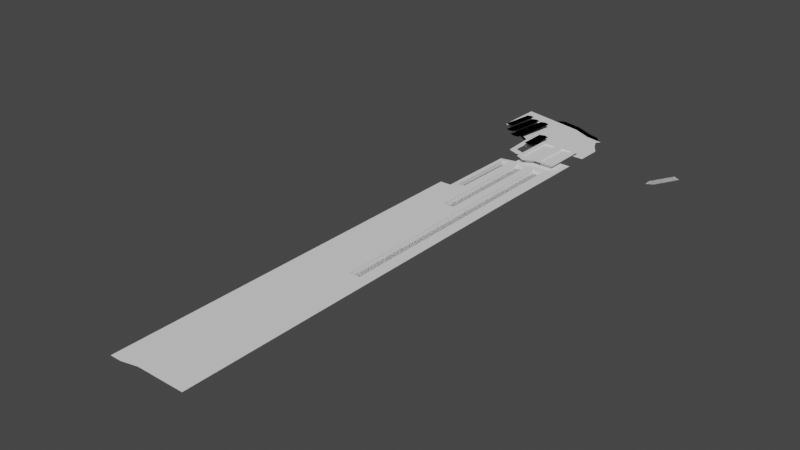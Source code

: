 # Source: hand.blend  (saved by Blender 2.91.10; exported with 4.5.12 LTS)
import bpy
from mathutils import Matrix  # noqa: F401  (used for matrix-valued properties, if any)

bpy.ops.wm.read_factory_settings(use_empty=True)
scene = bpy.context.scene
scene.name = 'Scene'

# ---- collections
col_collection = bpy.data.collections.new('Collection'); scene.collection.children.link(col_collection)

# ---- world
world_world = bpy.data.worlds.new('World'); scene.world = world_world
world_world.use_nodes = True; world_world.node_tree.nodes.clear()
_N = world_world.node_tree.nodes; _L = world_world.node_tree.links
n0 = _N.new('ShaderNodeOutputWorld'); n0.name = 'World Output'; n0.location = (300, 300)
n1 = _N.new('ShaderNodeBackground'); n1.name = 'Background'; n1.location = (10, 300)
n1.inputs[0].default_value = (0.05088, 0.05088, 0.05088, 1.0)
_L.new(n1.outputs[0], n0.inputs[0])
n0.is_active_output = True
world_world.color = (0.05088, 0.05088, 0.05088)
world_world.use_sun_shadow = False
world_world.sun_shadow_jitter_overblur = 0.0

# ---- meshes
me_plane_002 = bpy.data.meshes.new('Plane.002')
me_plane_002.from_pydata([(-1.319, 1.762, -0.1233), (-1.325, 0.6499, -0.1233), (0.2255, 1.428, -0.1233), (0.1491, 0.1868, -0.1233), (1.093, 0.8347, -0.1278), (0.06956, -4.038, -0.1232), (1.056, -7.487, -0.1278), (0.5318, 0.4789, -0.1251), (0.1701, -0.7052, -0.1233), (0.1768, -0.002883, -0.1233), (0.1717, -0.5431, -0.1233), (-0.3338, -0.6194, -0.1233), (-0.2214, -0.492, -0.1233), (-0.3737, 0.06657, -0.1233), (-0.2042, 0.07774, -0.1233), (-0.1493, 1.509, -0.1233), (-0.2935, 1.541, -0.1233), (-0.393, 0.1675, -0.1233), (-0.1996, 0.2238, -0.1233), (0.178, 0.1371, -0.1233), (-0.1653, -0.2195, -0.1233), (-0.1641, -0.07571, -0.1233), (-0.01704, -0.1264, -0.1233), (-0.01586, 0.0174, -0.1233), (-0.07726, -0.7261, -0.1233), (-0.02028, -0.5775, -0.1233), (1.003, 1.028, -0.127), (1.084, 1.128, -0.1265), (-0.3105, 1.438, -0.1233), (-1.204, 1.631, -0.1233), (-1.209, 0.7105, -0.1233), (-0.2079, 0.3311, -0.1233), (0.1563, 0.2925, -0.1232), (0.1855, 1.331, -0.1232), (-0.1696, 1.407, -0.1233), (0.5482, 1.151, -0.1251), (-0.3792, 0.2812, -0.1233), (0.6598, 1.214, -0.1256), (0.6354, 0.3822, -0.1255), (1.085, -0.002883, -0.1278), (1.079, -0.5431, -0.1278), (0.1655, -1.097, -0.1233), (1.075, -1.097, -0.1278), (-0.2157, -3.071, -0.1233), (-0.1938, -1.173, -0.1233), (1.27, 0.5713, -0.1278), (1.235, -2.995, -0.1278), (1.264, -0.002883, -0.1278), (1.259, -0.5431, -0.1278), (1.255, -1.097, -0.1278), (0.5997, -7.487, -0.1256), (0.6203, -1.097, -0.1256), (0.5003, -3.905, -0.1251), (0.5198, -1.197, -0.1251), (0.2649, -1.197, -0.1238), (0.2442, -3.905, -0.1238), (0.04408, -2.914, -0.1233), (0.06481, -1.22, -0.1233), (-0.0943, -1.254, -0.1233), (-0.115, -2.947, -0.1233), (0.9563, -7.387, -0.1274), (0.9746, -1.197, -0.1274), (0.7198, -1.197, -0.1261), (0.7003, -7.387, -0.1261), (0.1582, -1.787, -0.1233), (0.1509, -2.265, -0.1233), (1.062, -2.265, -0.1278), (1.069, -1.787, -0.1278), (-0.1012, -1.787, -0.1233), (-0.1081, -2.265, -0.1233), (1.242, -2.265, -0.1278), (1.248, -1.787, -0.1278), (0.6135, -1.787, -0.1256), (0.6066, -2.265, -0.1256), (0.5133, -1.787, -0.1251), (0.5068, -2.265, -0.1251), (0.258, -1.787, -0.1238), (0.2511, -2.265, -0.1238), (0.0579, -1.787, -0.1233), (0.05099, -2.265, -0.1233), (-0.2011, -1.787, -0.1233), (-0.2084, -2.265, -0.1233), (0.9624, -2.265, -0.1274), (0.9685, -1.787, -0.1274), (0.7133, -1.787, -0.1261), (0.7068, -2.265, -0.1261), (0.1436, -11.91, -0.1233), (1.056, -11.91, -0.1278), (-0.2157, -11.99, -0.1233), (1.235, -11.91, -0.1278), (0.5997, -11.91, -0.1256), (0.1709, -0.6241, -0.1233), (-0.2776, -0.5557, -0.1233), (-0.289, 0.07215, -0.1233), (-0.2401, 1.423, -0.1233), (-0.2963, 0.1957, -0.1233), (-0.04877, -0.6518, -0.1233), (-0.2214, 1.525, -0.1233), (-0.2935, 0.3062, -0.1233), (-0.1728, 1.319, -0.1233), (-0.3158, 1.348, -0.1233), (-1.204, 1.527, -0.1233), (0.1832, 1.248, -0.1232), (-0.2443, 1.334, -0.1233), (0.4855, 1.1, -0.1248), (0.7003, -7.387, -0.2336), (0.9563, -7.387, -0.2349), (-0.1081, -2.265, -0.2308), (-0.115, -2.947, -0.2308), (0.04408, -2.914, -0.2308), (0.06481, -1.22, -0.2308), (-0.0943, -1.254, -0.2308), (0.2442, -3.905, -0.2313), (0.5003, -3.905, -0.2326), (0.5068, -2.265, -0.2326), (0.5198, -1.197, -0.2326), (0.2649, -1.197, -0.2313), (0.2511, -2.265, -0.2313), (0.05099, -2.265, -0.2308), (0.9685, -1.787, -0.2349), (0.9746, -1.197, -0.2349), (0.7198, -1.197, -0.2336), (0.7068, -2.265, -0.2336), (-0.1012, -1.787, -0.2308), (0.5133, -1.787, -0.2326), (0.258, -1.787, -0.2313), (0.0579, -1.787, -0.2308), (0.9624, -2.265, -0.2349), (0.7133, -1.787, -0.2336), (0.5196, -4.099, -0.1252), (0.4919, -11.91, -0.1251), (0.09384, -3.46, -0.1233), (0.4363, -4.759, -0.1248), (-0.4739, -3.071, -0.1233), (-0.4739, -11.99, -0.1233), (0.1436, -4.005, -0.1233), (-0.2713, -3.152, -0.1233), (-0.2242, -11.91, -0.1233), (0.1352, -11.83, -0.1233), (0.5173, -4.74, -0.1252), (0.4112, -11.83, -0.1247), (-0.393, -3.152, -0.1233), (-0.393, -11.91, -0.1233), (0.435, -5.104, -0.1248), (-0.393, -3.478, -0.1233), (-0.269, -3.594, -0.1233), (0.07244, -4.381, -0.1232), (0.2027, -4.658, -0.1238), (0.2343, -11.83, -0.1237), (0.2012, -4.315, -0.1238)], [], [(34, 99, 102, 33), (33, 102, 104, 7, 35), (96, 25, 12, 92), (92, 12, 14, 93), (29, 101, 100, 28), (94, 103, 99, 34), (93, 95, 17, 13), (22, 23, 21, 20), (9, 19, 23, 22), (91, 10, 25, 96), (37, 4, 26, 27), (29, 28, 16, 0), (30, 101, 29, 0, 1), (32, 31, 18, 3), (33, 35, 37, 2), (34, 33, 2, 15), (94, 34, 15, 97), (36, 30, 1, 17), (98, 36, 17, 95), (60, 82, 127, 106), (3, 38, 37, 35, 7, 32), (9, 39, 4, 37, 38, 3, 19), (41, 51, 42, 40, 10, 91, 8), (55, 52, 113, 112), (4, 39, 47, 45), (66, 6, 46, 70), (40, 42, 49, 48), (74, 53, 115, 124), (72, 51, 53, 74), (51, 41, 54, 53), (65, 135, 55, 77), (135, 139, 129), (64, 41, 57, 78), (41, 44, 58, 57), (81, 43, 59, 69), (43, 135, 131), (67, 42, 61, 83), (42, 51, 62, 61), (73, 50, 63, 85), (50, 6, 60, 63), (51, 72, 84, 62), (72, 73, 85, 84), (6, 66, 82, 60), (66, 67, 83, 82), (44, 80, 68, 58), (80, 81, 69, 68), (135, 65, 79, 56, 131), (65, 64, 78, 79), (41, 64, 76, 54), (64, 65, 77, 76), (50, 73, 75, 52, 129), (73, 72, 74, 75), (85, 63, 105, 122), (57, 58, 111, 110), (42, 67, 71, 49), (67, 66, 70, 71), (61, 62, 121, 120), (77, 55, 112, 117), (79, 78, 126, 118), (59, 56, 109, 108), (6, 50, 90, 87), (46, 6, 87, 89), (5, 136, 145, 146), (50, 139, 130, 90), (31, 98, 95, 18), (28, 94, 97, 16), (8, 91, 96, 24), (14, 18, 95, 93), (28, 100, 103, 94), (11, 92, 93, 13), (24, 96, 92, 11), (99, 103, 98, 31), (103, 100, 36, 98), (102, 99, 31, 32), (7, 104, 102, 32), (100, 101, 30, 36), (75, 74, 124, 114), (63, 60, 106, 105), (58, 68, 123, 111), (82, 83, 119, 127), (54, 76, 125, 116), (68, 69, 107, 123), (62, 84, 128, 121), (76, 77, 117, 125), (52, 75, 114, 113), (84, 85, 122, 128), (56, 79, 118, 109), (69, 59, 108, 107), (78, 57, 110, 126), (53, 54, 116, 115), (83, 61, 120, 119), (137, 145, 144, 142), (129, 52, 55, 135), (129, 139, 50), (131, 56, 59, 43), (140, 143, 147, 148), (136, 5, 135, 43), (138, 137, 88, 86), (140, 148, 138, 86, 130), (5, 149, 132, 139, 135), (132, 143, 140, 130, 139), (142, 144, 141, 133, 134), (137, 142, 134, 88), (141, 136, 43, 133), (144, 145, 136, 141), (146, 147, 149, 5), (146, 145, 137, 138), (148, 147, 146, 138), (149, 147, 143, 132)])
_uv = me_plane_002.uv_layers.new(name='UVMap')
_uv.uv.foreach_set('vector', [0.07191, 0.7366, 0.1417, 0.7263, 0.1442, 0.9569, 0.07473, 0.9678, 0.07473, 0.9678, 0.1442, 0.9569, 0.1167, 0.645, 0.4061, 0.5202, 0.06146, 0.5918, 1.0, 0.7974, 1.0, 0.7974, 1.0, 0.7974, 1.0, 0.7974, 1.0, 0.7974, 1.0, 0.7974, 1.0, 0.7974, 1.0, 0.7974, 0.08157, 0.05867, 0.1753, 0.0582, 0.1338, 0.6388, 0.06703, 0.6471, 0.06947, 0.6918, 0.1377, 0.6826, 0.1417, 0.7263, 0.07191, 0.7366, 1.0, 0.7974, 1.0, 0.5667, 1.0, 0.5295, 1.0, 0.7974, 1.0, 0.7974, 1.0, 0.7974, 1.0, 0.7974, 1.0, 0.7974, 1.0, 0.7974, 1.0, 0.7974, 1.0, 0.7974, 1.0, 0.7974, 1.0, 0.7974, 1.0, 0.7974, 1.0, 0.7974, 1.0, 0.7974, 0.0, 0.5, 0.0, 0.0, 0.0, 0.0, 0.0, 0.5, 0.08157, 0.05867, 0.06703, 0.6471, 0.0, 0.664, 0.0, 0.0, 0.9149, 0.05452, 0.1753, 0.0582, 0.08157, 0.05867, 0.0, 0.0, 1.0, 0.0, 0.9436, 0.8314, 0.925, 0.6104, 1.0, 0.6039, 1.0, 0.7808, 0.07473, 0.9678, 0.06146, 0.5918, 0.0, 0.5, 0.0, 1.0, 0.07191, 0.7366, 0.07473, 0.9678, 0.0, 1.0, 0.0, 0.7573, 0.06947, 0.6918, 0.07191, 0.7366, 0.0, 0.7573, 0.0, 0.7107, 0.9285, 0.5401, 0.9149, 0.05452, 1.0, 0.0, 1.0, 0.5295, 0.9268, 0.5753, 0.9285, 0.5401, 1.0, 0.5295, 1.0, 0.5667, 0.1096, 0.08743, 0.1097, 0.0875, 0.1097, 0.0875, 0.1096, 0.08743, 1.0, 0.7808, 0.3641, 0.4314, 0.0, 0.5, 0.06146, 0.5918, 0.4061, 0.5202, 0.9436, 0.8314, 1.0, 0.7974, 0.0, 0.0, 0.0, 0.0, 0.0, 0.5, 0.3641, 0.4314, 1.0, 0.7808, 1.0, 0.7974, 1.0, 0.7974, 0.5, 0.3987, 0.0, 0.0, 0.0, 0.0, 1.0, 0.7974, 1.0, 0.7974, 1.0, 0.7974, 0.8904, 0.71, 0.6096, 0.4861, 0.6096, 0.4861, 0.8904, 0.71, 0.0, 0.0, 0.0, 0.0, 0.0, 0.0, 0.0, 0.0, 0.0, 0.0, 0.0, 0.0, 0.0, 0.0, 0.0, 0.0, 0.0, 0.0, 0.0, 0.0, 0.0, 0.0, 0.0, 0.0, 0.6098, 0.4863, 0.6099, 0.4864, 0.6099, 0.4864, 0.6098, 0.4863, 0.5, 0.3987, 0.5, 0.3987, 0.6099, 0.4864, 0.6098, 0.4863, 0.5, 0.3987, 1.0, 0.7974, 0.8901, 0.7098, 0.6099, 0.4864, 1.0, 0.7974, 1.0, 0.7974, 0.8904, 0.71, 0.8903, 0.7099, 1.0, 0.7974, 0.5904, 0.4708, 0.5884, 0.4692, 1.0, 0.7974, 1.0, 0.7974, 1.0, 0.7974, 1.0, 0.7974, 1.0, 0.7974, 1.0, 0.7974, 1.0, 0.7974, 1.0, 0.7974, 1.0, 0.7974, 1.0, 0.7974, 1.0, 0.7974, 1.0, 0.7974, 1.0, 0.7974, 1.0, 0.7974, 1.0, 0.7974, 0.0, 0.0, 0.0, 0.0, 0.1099, 0.08766, 0.1098, 0.08758, 0.0, 0.0, 0.5, 0.3987, 0.3901, 0.3111, 0.1099, 0.08766, 0.5, 0.3987, 0.5, 0.3987, 0.3904, 0.3113, 0.3903, 0.3112, 0.5, 0.3987, 0.0, 0.0, 0.1096, 0.08743, 0.3904, 0.3113, 0.5, 0.3987, 0.5, 0.3987, 0.3902, 0.3111, 0.3901, 0.3111, 0.5, 0.3987, 0.5, 0.3987, 0.3903, 0.3112, 0.3902, 0.3111, 0.0, 0.0, 0.0, 0.0, 0.1097, 0.0875, 0.1096, 0.08743, 0.0, 0.0, 0.0, 0.0, 0.1098, 0.08758, 0.1097, 0.0875, 1.0, 0.7974, 1.0, 0.7974, 1.0, 0.7974, 1.0, 0.7974, 1.0, 0.7974, 1.0, 0.7974, 1.0, 0.7974, 1.0, 0.7974, 1.0, 0.7974, 1.0, 0.7974, 1.0, 0.7974, 1.0, 0.7974, 1.0, 0.7974, 1.0, 0.7974, 1.0, 0.7974, 1.0, 0.7974, 1.0, 0.7974, 1.0, 0.7974, 1.0, 0.7974, 0.8902, 0.7099, 0.8901, 0.7098, 1.0, 0.7974, 1.0, 0.7974, 0.8903, 0.7099, 0.8902, 0.7099, 0.5, 0.3987, 0.5, 0.3987, 0.6097, 0.4862, 0.6096, 0.4861, 0.5884, 0.4692, 0.5, 0.3987, 0.5, 0.3987, 0.6098, 0.4863, 0.6097, 0.4862, 0.3903, 0.3112, 0.3904, 0.3113, 0.3904, 0.3113, 0.3903, 0.3112, 1.0, 0.7974, 1.0, 0.7974, 1.0, 0.7974, 1.0, 0.7974, 0.0, 0.0, 0.0, 0.0, 0.0, 0.0, 0.0, 0.0, 0.0, 0.0, 0.0, 0.0, 0.0, 0.0, 0.0, 0.0, 0.1099, 0.08766, 0.3901, 0.3111, 0.3901, 0.3111, 0.1099, 0.08766, 0.8903, 0.7099, 0.8904, 0.71, 0.8904, 0.71, 0.8903, 0.7099, 1.0, 0.7974, 1.0, 0.7974, 1.0, 0.7974, 1.0, 0.7974, 1.0, 0.7974, 1.0, 0.7974, 1.0, 0.7974, 1.0, 0.7974, 0.0, 0.0, 0.5, 0.3987, 0.5, 0.3987, 0.0, 0.0, 0.0, 0.0, 0.0, 0.0, 0.0, 0.0, 0.0, 0.0, 1.081, 0.8622, 1.0, 0.7974, 1.0, 0.7974, 1.078, 0.8596, 0.5, 0.3987, 0.5904, 0.4708, 0.6182, 0.493, 0.5, 0.3987, 0.925, 0.6104, 0.9268, 0.5753, 1.0, 0.5667, 1.0, 0.6039, 0.06703, 0.6471, 0.06947, 0.6918, 0.0, 0.7107, 0.0, 0.664, 1.0, 0.7974, 1.0, 0.7974, 1.0, 0.7974, 1.0, 0.7974, 1.0, 0.7974, 1.0, 0.6039, 1.0, 0.5667, 1.0, 0.7974, 0.06703, 0.6471, 0.1338, 0.6388, 0.1377, 0.6826, 0.06947, 0.6918, 1.0, 0.7974, 1.0, 0.7974, 1.0, 0.7974, 1.0, 0.7974, 1.0, 0.7974, 1.0, 0.7974, 1.0, 0.7974, 1.0, 0.7974, 0.1417, 0.7263, 0.1377, 0.6826, 0.9268, 0.5753, 0.925, 0.6104, 0.1377, 0.6826, 0.1338, 0.6388, 0.9285, 0.5401, 0.9268, 0.5753, 0.1442, 0.9569, 0.1417, 0.7263, 0.925, 0.6104, 0.9436, 0.8314, 0.4061, 0.5202, 0.1167, 0.645, 0.1442, 0.9569, 0.9436, 0.8314, 0.1338, 0.6388, 0.1753, 0.0582, 0.9149, 0.05452, 0.9285, 0.5401, 0.6097, 0.4862, 0.6098, 0.4863, 0.6098, 0.4863, 0.6097, 0.4862, 0.3904, 0.3113, 0.1096, 0.08743, 0.1096, 0.08743, 0.3904, 0.3113, 1.0, 0.7974, 1.0, 0.7974, 1.0, 0.7974, 1.0, 0.7974, 0.1097, 0.0875, 0.1098, 0.08758, 0.1098, 0.08758, 0.1097, 0.0875, 0.8901, 0.7098, 0.8902, 0.7099, 0.8902, 0.7099, 0.8901, 0.7098, 1.0, 0.7974, 1.0, 0.7974, 1.0, 0.7974, 1.0, 0.7974, 0.3901, 0.3111, 0.3902, 0.3111, 0.3902, 0.3111, 0.3901, 0.3111, 0.8902, 0.7099, 0.8903, 0.7099, 0.8903, 0.7099, 0.8902, 0.7099, 0.6096, 0.4861, 0.6097, 0.4862, 0.6097, 0.4862, 0.6096, 0.4861, 0.3902, 0.3111, 0.3903, 0.3112, 0.3903, 0.3112, 0.3902, 0.3111, 1.0, 0.7974, 1.0, 0.7974, 1.0, 0.7974, 1.0, 0.7974, 1.0, 0.7974, 1.0, 0.7974, 1.0, 0.7974, 1.0, 0.7974, 1.0, 0.7974, 1.0, 0.7974, 1.0, 0.7974, 1.0, 0.7974, 0.6099, 0.4864, 0.8901, 0.7098, 0.8901, 0.7098, 0.6099, 0.4864, 0.1098, 0.08758, 0.1099, 0.08766, 0.1099, 0.08766, 0.1098, 0.08758, 1.0, 0.7974, 1.0, 0.7974, 1.0, 0.7974, 1.0, 0.7974, 0.5884, 0.4692, 0.6096, 0.4861, 0.8904, 0.71, 1.0, 0.7974, 0.5884, 0.4692, 0.5904, 0.4708, 0.5, 0.3987, 1.0, 0.7974, 1.0, 0.7974, 1.0, 0.7974, 1.0, 0.7974, 0.7066, 0.5635, 0.6805, 0.5427, 0.9266, 0.7389, 0.9195, 0.7332, 1.0, 0.7974, 1.081, 0.8622, 1.0, 0.7974, 1.0, 0.7974, 1.009, 0.8048, 1.0, 0.7974, 1.0, 0.7974, 1.0, 0.7974, 0.7066, 0.5635, 0.9195, 0.7332, 1.009, 0.8048, 1.0, 0.7974, 0.6182, 0.493, 1.081, 0.8622, 0.9269, 0.7391, 0.6792, 0.5416, 0.5904, 0.4708, 1.0, 0.7974, 0.6792, 0.5416, 0.6805, 0.5427, 0.7066, 0.5635, 0.6182, 0.493, 0.5904, 0.4708, 1.0, 0.7974, 1.0, 0.7974, 1.0, 0.7974, 1.0, 0.7974, 1.0, 0.7974, 1.0, 0.7974, 1.0, 0.7974, 1.0, 0.7974, 1.0, 0.7974, 1.0, 0.7974, 1.0, 0.7974, 1.0, 0.7974, 1.0, 0.7974, 1.0, 0.7974, 1.0, 0.7974, 1.0, 0.7974, 1.0, 0.7974, 1.078, 0.8596, 0.9266, 0.7389, 0.9269, 0.7391, 1.081, 0.8622, 1.078, 0.8596, 1.0, 0.7974, 1.0, 0.7974, 1.009, 0.8048, 0.9195, 0.7332, 0.9266, 0.7389, 1.078, 0.8596, 1.009, 0.8048, 0.9269, 0.7391, 0.9266, 0.7389, 0.6805, 0.5427, 0.6792, 0.5416])
_ca = me_plane_002.color_attributes.new('Col', 'BYTE_COLOR', 'CORNER')
_ca.data.foreach_set('color', [0.2961, 0.0, 0.03434, 1.0, 0.2961, 0.0, 0.03434, 1.0, 0.2961, 0.0, 0.03434, 1.0, 0.2961, 0.0, 0.03434, 1.0, 0.2961, 0.0, 0.03434, 1.0, 0.2961, 0.0, 0.03434, 1.0, 0.2961, 0.0, 0.03434, 1.0, 0.2961, 0.0, 0.03434, 1.0, 0.2961, 0.0, 0.03434, 1.0, 0.0, 0.08866, 0.2961, 1.0, 0.0, 0.08866, 0.2961, 1.0, 0.0, 0.08866, 0.2961, 1.0, 0.0, 0.08866, 0.2961, 1.0, 0.0, 0.08866, 0.2961, 1.0, 0.0, 0.08866, 0.2961, 1.0, 0.0, 0.08866, 0.2961, 1.0, 0.0, 0.08866, 0.2961, 1.0, 0.2961, 0.0, 0.03434, 1.0, 0.2961, 0.0, 0.03434, 1.0, 0.2961, 0.0, 0.03434, 1.0, 0.2961, 0.0, 0.03434, 1.0, 0.2961, 0.0, 0.03434, 1.0, 0.2961, 0.0, 0.03434, 1.0, 0.2961, 0.0, 0.03434, 1.0, 0.2961, 0.0, 0.03434, 1.0, 0.004391, 0.04667, 0.1195, 1.0, 0.004391, 0.04667, 0.1195, 1.0, 0.004391, 0.04667, 0.1195, 1.0, 0.004391, 0.04667, 0.1195, 1.0, 0.07421, 0.07421, 0.07421, 1.0, 0.07421, 0.07421, 0.07421, 1.0, 0.07421, 0.07421, 0.07421, 1.0, 0.07421, 0.07421, 0.07421, 1.0, 0.07421, 0.07421, 0.07421, 1.0, 0.07421, 0.07421, 0.07421, 1.0, 0.07421, 0.07421, 0.07421, 1.0, 0.07421, 0.07421, 0.07421, 1.0, 0.0, 0.08866, 0.2961, 1.0, 0.0, 0.08866, 0.2961, 1.0, 0.0, 0.08866, 0.2961, 1.0, 0.0, 0.08866, 0.2961, 1.0, 0.0, 0.08866, 0.2961, 1.0, 0.0, 0.08866, 0.2961, 1.0, 0.0, 0.08866, 0.2961, 1.0, 0.0, 0.08866, 0.2961, 1.0, 0.0, 0.08866, 0.2961, 1.0, 0.0, 0.08866, 0.2961, 1.0, 0.0, 0.08866, 0.2961, 1.0, 0.0, 0.08866, 0.2961, 1.0, 0.004391, 0.04667, 0.1195, 1.0, 0.004391, 0.04667, 0.1195, 1.0, 0.004391, 0.04667, 0.1195, 1.0, 0.004391, 0.04667, 0.1195, 1.0, 0.004391, 0.04667, 0.1195, 1.0, 0.0, 0.08866, 0.2961, 1.0, 0.0, 0.08866, 0.2961, 1.0, 0.0, 0.08866, 0.2961, 1.0, 0.0, 0.08866, 0.2961, 1.0, 0.0, 0.08866, 0.2961, 1.0, 0.0, 0.08866, 0.2961, 1.0, 0.0, 0.08866, 0.2961, 1.0, 0.0, 0.08866, 0.2961, 1.0, 0.0, 0.08866, 0.2961, 1.0, 0.0, 0.08866, 0.2961, 1.0, 0.0, 0.08866, 0.2961, 1.0, 0.0, 0.08866, 0.2961, 1.0, 0.0, 0.08866, 0.2961, 1.0, 0.0, 0.08866, 0.2961, 1.0, 0.0, 0.08866, 0.2961, 1.0, 0.0, 0.08866, 0.2961, 1.0, 0.004391, 0.04667, 0.1195, 1.0, 0.004391, 0.04667, 0.1195, 1.0, 0.004391, 0.04667, 0.1195, 1.0, 0.004391, 0.04667, 0.1195, 1.0, 0.004391, 0.04667, 0.1195, 1.0, 0.004391, 0.04667, 0.1195, 1.0, 0.004391, 0.04667, 0.1195, 1.0, 0.004391, 0.04667, 0.1195, 1.0, 0.0, 0.08866, 0.2961, 1.0, 0.0, 0.08866, 0.2961, 1.0, 0.0, 0.08866, 0.2961, 1.0, 0.0, 0.08866, 0.2961, 1.0, 0.0, 0.08866, 0.2961, 1.0, 0.0, 0.08866, 0.2961, 1.0, 0.0, 0.08866, 0.2961, 1.0, 0.0, 0.08866, 0.2961, 1.0, 0.0, 0.08866, 0.2961, 1.0, 0.0, 0.08866, 0.2961, 1.0, 0.0, 0.08866, 0.2961, 1.0, 0.0, 0.08866, 0.2961, 1.0, 0.0, 0.08866, 0.2961, 1.0, 0.0, 0.08866, 0.2961, 1.0, 0.0, 0.08866, 0.2961, 1.0, 0.0, 0.08866, 0.2961, 1.0, 0.0, 0.08866, 0.2961, 1.0, 0.0, 0.08866, 0.2961, 1.0, 0.0, 0.08866, 0.2961, 1.0, 0.0, 0.08866, 0.2961, 1.0, 0.0, 0.08866, 0.2961, 1.0, 0.0, 0.08866, 0.2961, 1.0, 0.0, 0.08866, 0.2961, 1.0, 0.0, 0.08866, 0.2961, 1.0, 0.0, 0.08866, 0.2961, 1.0, 0.0, 0.08866, 0.2961, 1.0, 0.0, 0.08866, 0.2961, 1.0, 0.0, 0.08866, 0.2961, 1.0, 0.0, 0.08866, 0.2961, 1.0, 0.0, 0.08866, 0.2961, 1.0, 0.0, 0.08866, 0.2961, 1.0, 0.0, 0.08866, 0.2961, 1.0, 0.0, 0.08866, 0.2961, 1.0, 0.0, 0.08866, 0.2961, 1.0, 0.0, 0.08866, 0.2961, 1.0, 0.0, 0.08866, 0.2961, 1.0, 0.0, 0.08866, 0.2961, 1.0, 0.0, 0.08866, 0.2961, 1.0, 0.0, 0.08866, 0.2961, 1.0, 0.0, 0.08866, 0.2961, 1.0, 0.0, 0.08866, 0.2961, 1.0, 0.0, 0.08866, 0.2961, 1.0, 0.0, 0.08866, 0.2961, 1.0, 0.0, 0.08866, 0.2961, 1.0, 0.0, 0.08866, 0.2961, 1.0, 0.0, 0.08866, 0.2961, 1.0, 0.0, 0.08866, 0.2961, 1.0, 0.0, 0.08866, 0.2961, 1.0, 0.0, 0.08866, 0.2961, 1.0, 0.0, 0.08866, 0.2961, 1.0, 0.0, 0.08866, 0.2961, 1.0, 0.0, 0.08866, 0.2961, 1.0, 0.0, 0.08866, 0.2961, 1.0, 0.0, 0.08866, 0.2961, 1.0, 0.0, 0.08866, 0.2961, 1.0, 0.0, 0.08866, 0.2961, 1.0, 0.0, 0.08866, 0.2961, 1.0, 0.0, 0.08866, 0.2961, 1.0, 0.0, 0.08866, 0.2961, 1.0, 0.004391, 0.04667, 0.1195, 1.0, 0.004391, 0.04667, 0.1195, 1.0, 0.004391, 0.04667, 0.1195, 1.0, 0.004391, 0.04667, 0.1195, 1.0, 0.004391, 0.04667, 0.1195, 1.0, 0.004391, 0.04667, 0.1195, 1.0, 0.004391, 0.04667, 0.1195, 1.0, 0.004391, 0.04667, 0.1195, 1.0, 0.004391, 0.04667, 0.1195, 1.0, 0.004391, 0.04667, 0.1195, 1.0, 0.004391, 0.04667, 0.1195, 1.0, 0.004391, 0.04667, 0.1195, 1.0, 0.004391, 0.04667, 0.1195, 1.0, 0.004391, 0.04667, 0.1195, 1.0, 0.004391, 0.04667, 0.1195, 1.0, 0.0, 0.08866, 0.2961, 1.0, 0.0, 0.08866, 0.2961, 1.0, 0.0, 0.08866, 0.2961, 1.0, 0.0, 0.08866, 0.2961, 1.0, 0.0, 0.08866, 0.2961, 1.0, 0.0, 0.08866, 0.2961, 1.0, 0.0, 0.08866, 0.2961, 1.0, 0.0, 0.08866, 0.2961, 1.0, 0.0, 0.08866, 0.2961, 1.0, 0.0, 0.08866, 0.2961, 1.0, 0.0, 0.08866, 0.2961, 1.0, 0.0, 0.08866, 0.2961, 1.0, 0.0, 0.08866, 0.2961, 1.0, 0.0, 0.08866, 0.2961, 1.0, 0.0, 0.08866, 0.2961, 1.0, 0.0, 0.08866, 0.2961, 1.0, 0.0, 0.08866, 0.2961, 1.0, 0.0, 0.08866, 0.2961, 1.0, 0.0, 0.08866, 0.2961, 1.0, 0.0, 0.08866, 0.2961, 1.0, 0.0, 0.08866, 0.2961, 1.0, 0.0, 0.08866, 0.2961, 1.0, 0.0, 0.08866, 0.2961, 1.0, 0.0, 0.08866, 0.2961, 1.0, 0.0, 0.08866, 0.2961, 1.0, 0.0, 0.08866, 0.2961, 1.0, 0.0, 0.08866, 0.2961, 1.0, 0.0, 0.08866, 0.2961, 1.0, 0.0, 0.08866, 0.2961, 1.0, 0.0, 0.08866, 0.2961, 1.0, 0.0, 0.08866, 0.2961, 1.0, 0.0, 0.08866, 0.2961, 1.0, 0.004391, 0.04667, 0.1195, 1.0, 0.004391, 0.04667, 0.1195, 1.0, 0.004391, 0.04667, 0.1195, 1.0, 0.004391, 0.04667, 0.1195, 1.0, 0.004391, 0.04667, 0.1195, 1.0, 0.004391, 0.04667, 0.1195, 1.0, 0.004391, 0.04667, 0.1195, 1.0, 0.004391, 0.04667, 0.1195, 1.0, 0.004391, 0.04667, 0.1195, 1.0, 0.004391, 0.04667, 0.1195, 1.0, 0.004391, 0.04667, 0.1195, 1.0, 0.004391, 0.04667, 0.1195, 1.0, 0.004391, 0.04667, 0.1195, 1.0, 0.004391, 0.04667, 0.1195, 1.0, 0.004391, 0.04667, 0.1195, 1.0, 0.004391, 0.04667, 0.1195, 1.0, 0.004391, 0.04667, 0.1195, 1.0, 0.0, 0.08866, 0.2961, 1.0, 0.0, 0.08866, 0.2961, 1.0, 0.0, 0.08866, 0.2961, 1.0, 0.0, 0.08866, 0.2961, 1.0, 0.0, 0.08866, 0.2961, 1.0, 0.0, 0.08866, 0.2961, 1.0, 0.0, 0.08866, 0.2961, 1.0, 0.0, 0.08866, 0.2961, 1.0, 0.0, 0.08866, 0.2961, 1.0, 0.0, 0.08866, 0.2961, 1.0, 0.0, 0.08866, 0.2961, 1.0, 0.0, 0.08866, 0.2961, 1.0, 0.0, 0.08866, 0.2961, 1.0, 0.0, 0.08866, 0.2961, 1.0, 0.0, 0.08866, 0.2961, 1.0, 0.0, 0.08866, 0.2961, 1.0, 0.0, 0.08866, 0.2961, 1.0, 0.0, 0.08866, 0.2961, 1.0, 0.0, 0.08866, 0.2961, 1.0, 0.0, 0.08866, 0.2961, 1.0, 0.0, 0.08866, 0.2961, 1.0, 0.004391, 0.04667, 0.1195, 1.0, 0.004391, 0.04667, 0.1195, 1.0, 0.004391, 0.04667, 0.1195, 1.0, 0.004391, 0.04667, 0.1195, 1.0, 0.0, 0.08866, 0.2961, 1.0, 0.0, 0.08866, 0.2961, 1.0, 0.0, 0.08866, 0.2961, 1.0, 0.0, 0.08866, 0.2961, 1.0, 0.0, 0.08866, 0.2961, 1.0, 0.0, 0.08866, 0.2961, 1.0, 0.0, 0.08866, 0.2961, 1.0, 0.0, 0.08866, 0.2961, 1.0, 0.0, 0.08866, 0.2961, 1.0, 0.0, 0.08866, 0.2961, 1.0, 0.0, 0.08866, 0.2961, 1.0, 0.0, 0.08866, 0.2961, 1.0, 0.0, 0.08866, 0.2961, 1.0, 0.0, 0.08866, 0.2961, 1.0, 0.0, 0.08866, 0.2961, 1.0, 0.0, 0.08866, 0.2961, 1.0, 0.004391, 0.04667, 0.1195, 1.0, 0.004391, 0.04667, 0.1195, 1.0, 0.004391, 0.04667, 0.1195, 1.0, 0.004391, 0.04667, 0.1195, 1.0, 0.004391, 0.04667, 0.1195, 1.0, 0.004391, 0.04667, 0.1195, 1.0, 0.004391, 0.04667, 0.1195, 1.0, 0.004391, 0.04667, 0.1195, 1.0, 0.0, 0.08866, 0.2961, 1.0, 0.0, 0.08866, 0.2961, 1.0, 0.0, 0.08866, 0.2961, 1.0, 0.0, 0.08866, 0.2961, 1.0, 0.0, 0.08866, 0.2961, 1.0, 0.0, 0.08866, 0.2961, 1.0, 0.0, 0.08866, 0.2961, 1.0, 0.0, 0.08866, 0.2961, 1.0, 0.2961, 0.0, 0.03434, 1.0, 0.2961, 0.0, 0.03434, 1.0, 0.2961, 0.0, 0.03434, 1.0, 0.2961, 0.0, 0.03434, 1.0, 0.0, 0.08866, 0.2961, 1.0, 0.0, 0.08866, 0.2961, 1.0, 0.0, 0.08866, 0.2961, 1.0, 0.0, 0.08866, 0.2961, 1.0, 0.0, 0.08866, 0.2961, 1.0, 0.0, 0.08866, 0.2961, 1.0, 0.0, 0.08866, 0.2961, 1.0, 0.0, 0.08866, 0.2961, 1.0, 0.0, 0.08866, 0.2961, 1.0, 0.0, 0.08866, 0.2961, 1.0, 0.0, 0.08866, 0.2961, 1.0, 0.0, 0.08866, 0.2961, 1.0, 0.004391, 0.04667, 0.1195, 1.0, 0.004391, 0.04667, 0.1195, 1.0, 0.004391, 0.04667, 0.1195, 1.0, 0.004391, 0.04667, 0.1195, 1.0, 0.0, 0.08866, 0.2961, 1.0, 0.0, 0.08866, 0.2961, 1.0, 0.0, 0.08866, 0.2961, 1.0, 0.0, 0.08866, 0.2961, 1.0, 0.2961, 0.0, 0.03434, 1.0, 0.2961, 0.0, 0.03434, 1.0, 0.2961, 0.0, 0.03434, 1.0, 0.2961, 0.0, 0.03434, 1.0, 0.004391, 0.04667, 0.1195, 1.0, 0.004391, 0.04667, 0.1195, 1.0, 0.004391, 0.04667, 0.1195, 1.0, 0.004391, 0.04667, 0.1195, 1.0, 0.004391, 0.04667, 0.1195, 1.0, 0.004391, 0.04667, 0.1195, 1.0, 0.004391, 0.04667, 0.1195, 1.0, 0.004391, 0.04667, 0.1195, 1.0, 0.1195, 0.004391, 0.02416, 1.0, 0.1195, 0.004391, 0.02416, 1.0, 0.1195, 0.004391, 0.02416, 1.0, 0.1195, 0.004391, 0.02416, 1.0, 0.1195, 0.004391, 0.02416, 1.0, 0.1195, 0.004391, 0.02416, 1.0, 0.1195, 0.004391, 0.02416, 1.0, 0.1195, 0.004391, 0.02416, 1.0, 0.1195, 0.004391, 0.02416, 1.0, 0.1195, 0.004391, 0.02416, 1.0, 0.1195, 0.004391, 0.02416, 1.0, 0.1195, 0.004391, 0.02416, 1.0, 0.1195, 0.004391, 0.02416, 1.0, 0.1195, 0.004391, 0.02416, 1.0, 0.1195, 0.004391, 0.02416, 1.0, 0.1195, 0.004391, 0.02416, 1.0, 0.1195, 0.004391, 0.02416, 1.0, 0.1195, 0.004391, 0.02416, 1.0, 0.1195, 0.004391, 0.02416, 1.0, 0.1195, 0.004391, 0.02416, 1.0, 0.0, 0.08866, 0.2961, 1.0, 0.0, 0.08866, 0.2961, 1.0, 0.0, 0.08866, 0.2961, 1.0, 0.0, 0.08866, 0.2961, 1.0, 0.0, 0.08866, 0.2961, 1.0, 0.0, 0.08866, 0.2961, 1.0, 0.0, 0.08866, 0.2961, 1.0, 0.0, 0.08866, 0.2961, 1.0, 0.004391, 0.04667, 0.1195, 1.0, 0.004391, 0.04667, 0.1195, 1.0, 0.004391, 0.04667, 0.1195, 1.0, 0.004391, 0.04667, 0.1195, 1.0, 0.0, 0.08866, 0.2961, 1.0, 0.0, 0.08866, 0.2961, 1.0, 0.0, 0.08866, 0.2961, 1.0, 0.0, 0.08866, 0.2961, 1.0, 0.0, 0.08866, 0.2961, 1.0, 0.0, 0.08866, 0.2961, 1.0, 0.0, 0.08866, 0.2961, 1.0, 0.0, 0.08866, 0.2961, 1.0, 0.004391, 0.04667, 0.1195, 1.0, 0.004391, 0.04667, 0.1195, 1.0, 0.004391, 0.04667, 0.1195, 1.0, 0.004391, 0.04667, 0.1195, 1.0, 0.0, 0.08866, 0.2961, 1.0, 0.0, 0.08866, 0.2961, 1.0, 0.0, 0.08866, 0.2961, 1.0, 0.0, 0.08866, 0.2961, 1.0, 0.0, 0.08866, 0.2961, 1.0, 0.0, 0.08866, 0.2961, 1.0, 0.0, 0.08866, 0.2961, 1.0, 0.0, 0.08866, 0.2961, 1.0, 0.0, 0.08866, 0.2961, 1.0, 0.0, 0.08866, 0.2961, 1.0, 0.0, 0.08866, 0.2961, 1.0, 0.0, 0.08866, 0.2961, 1.0, 0.0, 0.08866, 0.2961, 1.0, 0.0, 0.08866, 0.2961, 1.0, 0.0, 0.08866, 0.2961, 1.0, 0.0, 0.08866, 0.2961, 1.0, 0.004391, 0.04667, 0.1195, 1.0, 0.004391, 0.04667, 0.1195, 1.0, 0.004391, 0.04667, 0.1195, 1.0, 0.004391, 0.04667, 0.1195, 1.0, 0.004391, 0.04667, 0.1195, 1.0, 0.004391, 0.04667, 0.1195, 1.0, 0.004391, 0.04667, 0.1195, 1.0, 0.004391, 0.04667, 0.1195, 1.0, 0.004391, 0.04667, 0.1195, 1.0, 0.004391, 0.04667, 0.1195, 1.0, 0.004391, 0.04667, 0.1195, 1.0, 0.004391, 0.04667, 0.1195, 1.0, 0.0, 0.08866, 0.2961, 1.0, 0.0, 0.08866, 0.2961, 1.0, 0.0, 0.08866, 0.2961, 1.0, 0.0, 0.08866, 0.2961, 1.0, 0.0, 0.08866, 0.2961, 1.0, 0.0, 0.08866, 0.2961, 1.0, 0.0, 0.08866, 0.2961, 1.0, 0.0, 0.08866, 0.2961, 1.0, 0.1195, 0.004391, 0.02416, 1.0, 0.1195, 0.004391, 0.02416, 1.0, 0.1195, 0.004391, 0.02416, 1.0, 0.1195, 0.004391, 0.02416, 1.0, 0.0, 0.08866, 0.2961, 1.0, 0.0, 0.08866, 0.2961, 1.0, 0.0, 0.08866, 0.2961, 1.0, 0.0, 0.08866, 0.2961, 1.0, 0.0, 0.08866, 0.2961, 1.0, 0.0, 0.08866, 0.2961, 1.0, 0.0, 0.08866, 0.2961, 1.0, 0.004391, 0.04667, 0.1195, 1.0, 0.004391, 0.04667, 0.1195, 1.0, 0.004391, 0.04667, 0.1195, 1.0, 0.004391, 0.04667, 0.1195, 1.0, 0.2961, 0.0, 0.03434, 1.0, 0.2961, 0.0, 0.03434, 1.0, 0.2961, 0.0, 0.03434, 1.0, 0.2961, 0.0, 0.03434, 1.0, 0.004391, 0.04667, 0.1195, 1.0, 0.004391, 0.04667, 0.1195, 1.0, 0.004391, 0.04667, 0.1195, 1.0, 0.004391, 0.04667, 0.1195, 1.0, 0.004391, 0.04667, 0.1195, 1.0, 0.004391, 0.04667, 0.1195, 1.0, 0.004391, 0.04667, 0.1195, 1.0, 0.004391, 0.04667, 0.1195, 1.0, 0.0, 0.08866, 0.2961, 1.0, 0.0, 0.08866, 0.2961, 1.0, 0.0, 0.08866, 0.2961, 1.0, 0.0, 0.08866, 0.2961, 1.0, 0.0, 0.08866, 0.2961, 1.0, 0.0, 0.08866, 0.2961, 1.0, 0.0, 0.08866, 0.2961, 1.0, 0.0, 0.08866, 0.2961, 1.0, 0.0, 0.08866, 0.2961, 1.0, 0.0, 0.08866, 0.2961, 1.0, 0.0, 0.08866, 0.2961, 1.0, 0.0, 0.08866, 0.2961, 1.0, 0.0, 0.08866, 0.2961, 1.0, 0.0, 0.08866, 0.2961, 1.0, 0.0, 0.08866, 0.2961, 1.0, 0.004391, 0.04667, 0.1195, 1.0, 0.004391, 0.04667, 0.1195, 1.0, 0.004391, 0.04667, 0.1195, 1.0, 0.004391, 0.04667, 0.1195, 1.0, 0.004391, 0.04667, 0.1195, 1.0, 0.004391, 0.04667, 0.1195, 1.0, 0.004391, 0.04667, 0.1195, 1.0, 0.004391, 0.04667, 0.1195, 1.0, 0.004391, 0.04667, 0.1195, 1.0, 0.004391, 0.04667, 0.1195, 1.0, 0.004391, 0.04667, 0.1195, 1.0, 0.004391, 0.04667, 0.1195, 1.0, 0.004391, 0.04667, 0.1195, 1.0, 0.2961, 0.0, 0.03434, 1.0, 0.2961, 0.0, 0.03434, 1.0, 0.2961, 0.0, 0.03434, 1.0, 0.2961, 0.0, 0.03434, 1.0, 0.2961, 0.0, 0.03434, 1.0, 0.2961, 0.0, 0.03434, 1.0, 0.2961, 0.0, 0.03434, 1.0, 0.2961, 0.0, 0.03434, 1.0, 0.1195, 0.004391, 0.02416, 1.0, 0.1195, 0.004391, 0.02416, 1.0, 0.1195, 0.004391, 0.02416, 1.0, 0.1195, 0.004391, 0.02416, 1.0, 0.1195, 0.004391, 0.02416, 1.0, 0.1195, 0.004391, 0.02416, 1.0, 0.1195, 0.004391, 0.02416, 1.0, 0.1195, 0.004391, 0.02416, 1.0, 0.2961, 0.0, 0.03434, 1.0, 0.2961, 0.0, 0.03434, 1.0, 0.2961, 0.0, 0.03434, 1.0, 0.2961, 0.0, 0.03434, 1.0])
me_plane_002.use_remesh_fix_poles = True
me_plane_002.use_remesh_preserve_attributes = False
me_plane_002.use_mirror_vertex_groups = False
me_plane_002.use_paint_bone_selection = False
me_plane_002.use_paint_mask = True
me_plane_002.update()
me_plane_003 = bpy.data.meshes.new('Plane.003')
me_plane_003.from_pydata([(-1.063, 1.206, 0.0), (-1.162, 0.4353, 0.0), (-0.8724, 1.183, 0.0), (-0.9705, 0.4122, 0.0), (-0.8348, 1.082, 0.0), (-0.9542, 0.1346, 0.0), (-0.6177, 1.056, 0.0), (-0.7371, 0.1084, 0.0), (-0.5696, 1.05, 0.0), (-0.7092, -0.06495, 0.0), (-0.3198, 1.02, 0.0), (-0.4595, -0.09511, 0.0), (-0.1421, 0.3304, 0.0), (-0.1421, -0.2963, 0.0), (0.1095, 0.3304, 0.0), (0.1095, -0.2963, 0.0), (-0.0163, 0.3798, 0.0), (-0.0163, -0.3229, 0.0), (-0.4388, 1.084, 0.0), (-0.5875, -0.1064, 0.0), (-0.7203, 1.118, 0.0), (-0.8488, 0.09508, 0.0), (-0.962, 1.243, 0.0), (-1.069, 0.3973, 0.0), (0.1291, 1.362, -0.2329), (0.3104, 1.428, -0.2329), (0.05692, 1.85, -0.2329), (0.5458, 1.608, -0.2329), (0.8747, 1.208, -0.2329), (-0.551, 0.3046, -0.2329), (0.4879, 1.54, -0.2329), (0.9635, 1.299, -0.2329), (0.09767, 0.1932, -0.2329), (-0.4133, 1.947, -0.2329), (-1.106, 0.6912, -0.2329), (-1.102, 1.651, -0.2329), (0.2262, 0.7835, -0.2329), (-0.8285, 0.4979, -0.2329), (0.5893, 1.333, -0.2329), (0.7387, 1.55, -0.2329), (0.7509, 1.427, -0.2329)], [], [(22, 23, 3, 2), (20, 21, 7, 6), (18, 19, 11, 10), (16, 17, 15, 14), (12, 13, 17, 16), (8, 9, 19, 18), (4, 5, 21, 20), (0, 1, 23, 22), (33, 30, 27, 26), (40, 38, 28, 31), (31, 39, 40), (24, 25, 30, 33), (36, 37, 29, 32), (24, 33, 35, 34), (24, 34, 37, 36), (27, 30, 40, 39), (30, 25, 38, 40)])
_uv = me_plane_003.uv_layers.new(name='UVMap')
_uv.uv.foreach_set('vector', [0.0, 0.5, 1.0, 0.5, 1.0, 1.0, 0.0, 1.0, 0.0, 0.5, 1.0, 0.5, 1.0, 1.0, 0.0, 1.0, 0.0, 0.5, 1.0, 0.5, 1.0, 1.0, 0.0, 1.0, 0.0, 0.5, 1.0, 0.5, 1.0, 1.0, 0.0, 1.0, 0.0, 0.0, 1.0, 0.0, 1.0, 0.5, 0.0, 0.5, 0.0, 0.0, 1.0, 0.0, 1.0, 0.5, 0.0, 0.5, 0.0, 0.0, 1.0, 0.0, 1.0, 0.5, 0.0, 0.5, 0.0, 0.0, 1.0, 0.0, 1.0, 0.5, 0.0, 0.5, 0.0, 0.5, 1.0, 0.5, 1.0, 1.0, 0.0, 1.0, 1.0, 0.5, 0.8012, 0.02122, 1.0, 0.0, 1.0, 0.5, 1.0, 0.5, 1.0, 1.0, 1.0, 0.5, 0.0, 0.1067, 0.6024, 0.04244, 1.0, 0.5, 0.0, 0.5, 0.0, 0.1067, 0.0, 0.1067, 0.0, 0.1067, 0.0, 0.1067, 0.0, 0.1067, 0.0, 0.5, 0.0, 0.5, 0.0, 0.1067, 0.0, 0.1067, 0.0, 0.1067, 0.0, 0.1067, 0.0, 0.1067, 1.0, 1.0, 1.0, 0.5, 1.0, 0.5, 1.0, 1.0, 1.0, 0.5, 0.6024, 0.04244, 0.8012, 0.02122, 1.0, 0.5])
_ca = me_plane_003.color_attributes.new('Col', 'BYTE_COLOR', 'CORNER')
_ca.data.foreach_set('color', [0.02029, 1.0, 0.5841, 1.0, 0.02029, 1.0, 0.5841, 1.0, 0.02029, 1.0, 0.5841, 1.0, 0.02029, 1.0, 0.5841, 1.0, 0.02029, 1.0, 0.5841, 1.0, 0.02029, 1.0, 0.5841, 1.0, 0.02029, 1.0, 0.5841, 1.0, 0.02029, 1.0, 0.5841, 1.0, 0.02029, 1.0, 0.5841, 1.0, 0.02029, 1.0, 0.5841, 1.0, 0.02029, 1.0, 0.5841, 1.0, 0.02029, 1.0, 0.5841, 1.0, 0.02029, 1.0, 0.5841, 1.0, 0.02029, 1.0, 0.5841, 1.0, 0.02029, 1.0, 0.5841, 1.0, 0.02029, 1.0, 0.5841, 1.0, 0.02029, 1.0, 0.5841, 1.0, 0.02029, 1.0, 0.5841, 1.0, 0.02029, 1.0, 0.5841, 1.0, 0.02029, 1.0, 0.5841, 1.0, 0.02029, 1.0, 0.5841, 1.0, 0.02029, 1.0, 0.5841, 1.0, 0.02029, 1.0, 0.5841, 1.0, 0.02029, 1.0, 0.5841, 1.0, 0.02029, 1.0, 0.5841, 1.0, 0.02029, 1.0, 0.5841, 1.0, 0.02029, 1.0, 0.5841, 1.0, 0.02029, 1.0, 0.5841, 1.0, 0.02029, 1.0, 0.5841, 1.0, 0.02029, 1.0, 0.5841, 1.0, 0.02029, 1.0, 0.5841, 1.0, 0.02029, 1.0, 0.5841, 1.0, 0.02029, 1.0, 0.5841, 1.0, 0.02029, 1.0, 0.5841, 1.0, 0.02029, 1.0, 0.5841, 1.0, 0.02029, 1.0, 0.5841, 1.0, 0.02029, 1.0, 0.5841, 1.0, 0.02029, 1.0, 0.5841, 1.0, 0.02029, 1.0, 0.5841, 1.0, 0.02029, 1.0, 0.5841, 1.0, 0.02029, 1.0, 0.5841, 1.0, 0.02029, 1.0, 0.5841, 1.0, 0.02029, 1.0, 0.5841, 1.0, 0.02029, 1.0, 0.5841, 1.0, 0.02029, 1.0, 0.5841, 1.0, 0.02029, 1.0, 0.5841, 1.0, 0.02029, 1.0, 0.5841, 1.0, 0.02029, 1.0, 0.5841, 1.0, 0.02029, 1.0, 0.5841, 1.0, 0.02029, 1.0, 0.5841, 1.0, 0.02029, 1.0, 0.5841, 1.0, 0.02029, 1.0, 0.5841, 1.0, 0.02029, 1.0, 0.5841, 1.0, 0.02029, 1.0, 0.5841, 1.0, 0.02029, 1.0, 0.5841, 1.0, 0.02029, 1.0, 0.5841, 1.0, 0.02029, 1.0, 0.5841, 1.0, 0.02029, 1.0, 0.5841, 1.0, 0.02029, 1.0, 0.5841, 1.0, 0.02029, 1.0, 0.5841, 1.0, 0.02029, 1.0, 0.5841, 1.0, 0.02029, 1.0, 0.5841, 1.0, 0.02029, 1.0, 0.5841, 1.0, 0.02029, 1.0, 0.5841, 1.0, 0.02029, 1.0, 0.5841, 1.0, 0.02029, 1.0, 0.5841, 1.0, 0.02029, 1.0, 0.5841, 1.0])
me_plane_003.use_remesh_fix_poles = True
me_plane_003.use_remesh_preserve_attributes = False
me_plane_003.use_mirror_vertex_groups = False
me_plane_003.update()
me_plane_004 = bpy.data.meshes.new('Plane.004')
me_plane_004.from_pydata([(0.1533, 0.07464, -0.007409), (0.1479, -1.031, -0.007409), (1.108, 0.07464, -0.01216), (1.103, -1.031, -0.01216), (0.6308, 0.07464, -0.009784), (0.6253, -1.031, -0.009784), (0.7258, -0.931, -0.01028), (1.003, -0.931, -0.01166), (1.008, -0.02536, -0.01166), (0.7303, -0.02536, -0.01028), (0.2484, -0.931, -0.007906), (0.5258, -0.931, -0.009287), (0.5303, -0.02536, -0.009287), (0.2528, -0.02536, -0.007906), (0.2528, -0.02536, -0.108), (0.2484, -0.931, -0.108), (1.003, -0.931, -0.1117), (1.008, -0.02536, -0.1117), (0.7303, -0.02536, -0.1103), (0.7258, -0.931, -0.1103), (0.5303, -0.02536, -0.1093), (0.5258, -0.931, -0.1093), (0.3915, -0.02536, -0.008597), (0.3871, -1.02, -0.008597), (0.3866, -1.161, -0.008597), (0.392, 0.07464, -0.008597), (0.3915, -0.02536, -0.1087), (0.3871, -1.02, -0.1087)], [], [(22, 13, 14, 26), (11, 12, 20, 21), (5, 3, 7, 6), (3, 2, 8, 7), (2, 4, 9, 8), (4, 5, 6, 9), (24, 5, 11, 23), (5, 4, 12, 11), (25, 0, 13, 22), (0, 1, 10, 13), (19, 16, 17, 18), (27, 21, 20, 26), (8, 9, 18, 17), (13, 10, 15, 14), (9, 6, 19, 18), (23, 11, 21, 27), (6, 7, 16, 19), (7, 8, 17, 16), (10, 23, 27, 15), (15, 27, 26, 14), (4, 25, 22, 12), (1, 24, 23, 10), (12, 22, 26, 20)])
_uv = me_plane_004.uv_layers.new(name='UVMap')
_uv.uv.foreach_set('vector', [0.75, 0.5981, 0.8953, 0.7139, 0.8953, 0.7139, 0.75, 0.5981, 0.6047, 0.4822, 0.6047, 0.4822, 0.6047, 0.4822, 0.6047, 0.4822, 0.5, 0.3987, 0.0, 0.0, 0.1047, 0.08352, 0.3953, 0.3152, 0.0, 0.0, 0.0, 0.0, 0.1047, 0.08351, 0.1047, 0.08352, 0.0, 0.0, 0.5, 0.3987, 0.3953, 0.3152, 0.1047, 0.08351, 0.5, 0.3987, 0.5, 0.3987, 0.3953, 0.3152, 0.3953, 0.3152, 0.75, 0.5981, 0.5, 0.3987, 0.6047, 0.4822, 0.75, 0.5981, 0.5, 0.3987, 0.5, 0.3987, 0.6047, 0.4822, 0.6047, 0.4822, 0.75, 0.5981, 1.0, 0.7974, 0.8953, 0.7139, 0.75, 0.5981, 1.0, 0.7974, 1.0, 0.7974, 0.8953, 0.7139, 0.8953, 0.7139, 0.3953, 0.3152, 0.1047, 0.08352, 0.1047, 0.08351, 0.3953, 0.3152, 0.75, 0.5981, 0.6047, 0.4822, 0.6047, 0.4822, 0.75, 0.5981, 0.1047, 0.08351, 0.3953, 0.3152, 0.3953, 0.3152, 0.1047, 0.08351, 0.8953, 0.7139, 0.8953, 0.7139, 0.8953, 0.7139, 0.8953, 0.7139, 0.3953, 0.3152, 0.3953, 0.3152, 0.3953, 0.3152, 0.3953, 0.3152, 0.75, 0.5981, 0.6047, 0.4822, 0.6047, 0.4822, 0.75, 0.5981, 0.3953, 0.3152, 0.1047, 0.08352, 0.1047, 0.08352, 0.3953, 0.3152, 0.1047, 0.08352, 0.1047, 0.08351, 0.1047, 0.08351, 0.1047, 0.08352, 0.8953, 0.7139, 0.75, 0.5981, 0.75, 0.5981, 0.8953, 0.7139, 0.8953, 0.7139, 0.75, 0.5981, 0.75, 0.5981, 0.8953, 0.7139, 0.5, 0.3987, 0.75, 0.5981, 0.75, 0.5981, 0.6047, 0.4822, 1.0, 0.7974, 0.75, 0.5981, 0.75, 0.5981, 0.8953, 0.7139, 0.6047, 0.4822, 0.75, 0.5981, 0.75, 0.5981, 0.6047, 0.4822])
_ca = me_plane_004.color_attributes.new('Col', 'BYTE_COLOR', 'CORNER')
_ca.data.foreach_set('color', [0.1329, 0.1329, 0.1329, 1.0, 0.1329, 0.1329, 0.1329, 1.0, 0.1329, 0.1329, 0.1329, 1.0, 0.1329, 0.1329, 0.1329, 1.0, 0.1329, 0.1329, 0.1329, 1.0, 0.1329, 0.1329, 0.1329, 1.0, 0.1329, 0.1329, 0.1329, 1.0, 0.1329, 0.1329, 0.1329, 1.0, 0.004391, 0.04667, 0.1195, 1.0, 0.004391, 0.04667, 0.1195, 1.0, 0.004391, 0.04667, 0.1195, 1.0, 0.004391, 0.04667, 0.1195, 1.0, 0.004391, 0.04667, 0.1195, 1.0, 0.004391, 0.04667, 0.1195, 1.0, 0.004391, 0.04667, 0.1195, 1.0, 0.004391, 0.04667, 0.1195, 1.0, 0.004391, 0.04667, 0.1195, 1.0, 0.004391, 0.04667, 0.1195, 1.0, 0.004391, 0.04667, 0.1195, 1.0, 0.004391, 0.04667, 0.1195, 1.0, 0.004391, 0.04667, 0.1195, 1.0, 0.004391, 0.04667, 0.1195, 1.0, 0.004391, 0.04667, 0.1195, 1.0, 0.004391, 0.04667, 0.1195, 1.0, 0.004391, 0.04667, 0.1195, 1.0, 0.004391, 0.04667, 0.1195, 1.0, 0.004391, 0.04667, 0.1195, 1.0, 0.004391, 0.04667, 0.1195, 1.0, 0.004391, 0.04667, 0.1195, 1.0, 0.004391, 0.04667, 0.1195, 1.0, 0.004391, 0.04667, 0.1195, 1.0, 0.004391, 0.04667, 0.1195, 1.0, 0.004391, 0.04667, 0.1195, 1.0, 0.004391, 0.04667, 0.1195, 1.0, 0.004391, 0.04667, 0.1195, 1.0, 0.004391, 0.04667, 0.1195, 1.0, 0.004391, 0.04667, 0.1195, 1.0, 0.004391, 0.04667, 0.1195, 1.0, 0.004391, 0.04667, 0.1195, 1.0, 0.004391, 0.04667, 0.1195, 1.0, 0.01096, 0.01096, 0.01096, 1.0, 0.01096, 0.01096, 0.01096, 1.0, 0.01096, 0.01096, 0.01096, 1.0, 0.01096, 0.01096, 0.01096, 1.0, 0.01096, 0.01096, 0.01096, 1.0, 0.01096, 0.01096, 0.01096, 1.0, 0.01096, 0.01096, 0.01096, 1.0, 0.01096, 0.01096, 0.01096, 1.0, 0.1329, 0.1329, 0.1329, 1.0, 0.1329, 0.1329, 0.1329, 1.0, 0.1329, 0.1329, 0.1329, 1.0, 0.1329, 0.1329, 0.1329, 1.0, 0.1329, 0.1329, 0.1329, 1.0, 0.1329, 0.1329, 0.1329, 1.0, 0.1329, 0.1329, 0.1329, 1.0, 0.1329, 0.1329, 0.1329, 1.0, 0.1329, 0.1329, 0.1329, 1.0, 0.1329, 0.1329, 0.1329, 1.0, 0.1329, 0.1329, 0.1329, 1.0, 0.1329, 0.1329, 0.1329, 1.0, 0.1329, 0.1329, 0.1329, 1.0, 0.1329, 0.1329, 0.1329, 1.0, 0.1329, 0.1329, 0.1329, 1.0, 0.1329, 0.1329, 0.1329, 1.0, 0.1329, 0.1329, 0.1329, 1.0, 0.1329, 0.1329, 0.1329, 1.0, 0.1329, 0.1329, 0.1329, 1.0, 0.1329, 0.1329, 0.1329, 1.0, 0.1329, 0.1329, 0.1329, 1.0, 0.1329, 0.1329, 0.1329, 1.0, 0.1329, 0.1329, 0.1329, 1.0, 0.1329, 0.1329, 0.1329, 1.0, 0.1329, 0.1329, 0.1329, 1.0, 0.1329, 0.1329, 0.1329, 1.0, 0.1329, 0.1329, 0.1329, 1.0, 0.1329, 0.1329, 0.1329, 1.0, 0.01096, 0.01096, 0.01096, 1.0, 0.01096, 0.01096, 0.01096, 1.0, 0.01096, 0.01096, 0.01096, 1.0, 0.01096, 0.01096, 0.01096, 1.0, 0.004391, 0.04667, 0.1195, 1.0, 0.004391, 0.04667, 0.1195, 1.0, 0.004391, 0.04667, 0.1195, 1.0, 0.004391, 0.04667, 0.1195, 1.0, 0.004391, 0.04667, 0.1195, 1.0, 0.004391, 0.04667, 0.1195, 1.0, 0.004391, 0.04667, 0.1195, 1.0, 0.004391, 0.04667, 0.1195, 1.0, 0.1329, 0.1329, 0.1329, 1.0, 0.1329, 0.1329, 0.1329, 1.0, 0.1329, 0.1329, 0.1329, 1.0, 0.1329, 0.1329, 0.1329, 1.0])
me_plane_004.use_remesh_fix_poles = True
me_plane_004.use_remesh_preserve_attributes = False
me_plane_004.use_mirror_vertex_groups = False
me_plane_004.use_paint_bone_selection = False
me_plane_004.use_paint_mask = True
me_plane_004.update()
me_plane_006 = bpy.data.meshes.new('Plane.006')
me_plane_006.from_pydata([(1.003, -0.931, -0.03606), (1.008, -0.02536, -0.03606), (0.7303, -0.02536, -0.03468), (0.7258, -0.931, -0.03468)], [], [(3, 0, 1, 2)])
_uv = me_plane_006.uv_layers.new(name='UVMap')
_uv.uv.foreach_set('vector', [0.3953, 0.3152, 0.1047, 0.08352, 0.1047, 0.08351, 0.3953, 0.3152])
_ca = me_plane_006.color_attributes.new('Col', 'BYTE_COLOR', 'CORNER')
_ca.data.foreach_set('color', [0.7231, 0.03955, 1.0, 1.0, 0.7231, 0.03955, 1.0, 1.0, 0.7231, 0.03955, 1.0, 1.0, 0.7231, 0.03955, 1.0, 1.0])
me_plane_006.use_remesh_fix_poles = True
me_plane_006.use_remesh_preserve_attributes = False
me_plane_006.use_mirror_vertex_groups = False
me_plane_006.update()
me_plane_007 = bpy.data.meshes.new('Plane.007')
me_plane_007.from_pydata([(0.2528, -0.02536, -0.03231), (0.2484, -0.9432, -0.03231), (0.5303, -0.02536, -0.03369), (0.5258, -0.9432, -0.03369), (0.3915, -0.02536, -0.033), (0.3871, -1.051, -0.033)], [], [(5, 3, 2, 4), (1, 5, 4, 0)])
_uv = me_plane_007.uv_layers.new(name='UVMap')
_uv.uv.foreach_set('vector', [0.75, 0.5981, 0.6047, 0.4822, 0.6047, 0.4822, 0.75, 0.5981, 0.8953, 0.7139, 0.75, 0.5981, 0.75, 0.5981, 0.8953, 0.7139])
_ca = me_plane_007.color_attributes.new('Col', 'BYTE_COLOR', 'CORNER')
_ca.data.foreach_set('color', [0.7231, 0.03955, 1.0, 1.0, 0.7231, 0.03955, 1.0, 1.0, 0.7231, 0.03955, 1.0, 1.0, 0.7231, 0.03955, 1.0, 1.0, 0.7231, 0.03955, 1.0, 1.0, 0.7231, 0.03955, 1.0, 1.0, 0.7231, 0.03955, 1.0, 1.0, 0.7231, 0.03955, 1.0, 1.0])
me_plane_007.use_remesh_fix_poles = True
me_plane_007.use_remesh_preserve_attributes = False
me_plane_007.use_mirror_vertex_groups = False
me_plane_007.update()
me_plane_008 = bpy.data.meshes.new('Plane.008')
me_plane_008.from_pydata([(-1.063, 1.206, 0.0), (-1.162, 0.4353, 0.0), (-0.8724, 1.183, 0.0), (-0.9705, 0.4122, 0.0), (-0.8348, 1.082, 0.0), (-0.9542, 0.1346, 0.0), (-0.6177, 1.056, 0.0), (-0.7371, 0.1084, 0.0), (-0.5696, 1.05, 0.0), (-0.7092, -0.06495, 0.0), (-0.3198, 1.02, 0.0), (-0.4595, -0.09511, 0.0), (-0.1421, 0.3304, 0.0), (-0.1421, -0.2963, 0.0), (0.1095, 0.3304, 0.0), (0.1095, -0.2963, 0.0), (-0.0163, 0.3798, 0.0), (-0.0163, -0.3229, 0.0), (-0.4388, 1.084, 0.0), (-0.5875, -0.1064, 0.0), (-0.7203, 1.118, 0.0), (-0.8488, 0.09508, 0.0), (-0.962, 1.243, 0.0), (-1.069, 0.3973, 0.0), (0.1291, 1.362, -0.2329), (0.3104, 1.428, -0.2329), (0.05692, 1.85, -0.2329), (0.5458, 1.608, -0.2329), (0.8747, 1.208, -0.2329), (-0.551, 0.3046, -0.2329), (0.4879, 1.54, -0.2329), (0.9635, 1.299, -0.2329), (0.09767, 0.1932, -0.2329), (-0.4133, 1.947, -0.2329), (-1.106, 0.6912, -0.2329), (-1.102, 1.651, -0.2329), (0.2262, 0.7835, -0.2329), (-0.8285, 0.4979, -0.2329), (0.5893, 1.333, -0.2329), (0.7387, 1.55, -0.2329), (0.7509, 1.427, -0.2329), (-0.1549, 1.894, -0.2329), (-0.2992, 1.129, -0.2329), (0.06118, 1.733, -0.2329), (-0.1423, 1.825, -0.2329), (-0.05898, 1.565, -0.2329), (-0.1435, 1.656, -0.2329), (-0.1479, 1.28, -0.2329), (-0.2738, 1.412, -0.2329), (-0.577, 1.877, -0.2329), (-0.7801, 1.789, -0.2329), (-0.635, 1.757, -0.2329), (-0.672, 1.642, -0.2329), (-0.6897, 1.587, -0.2329), (-0.717, 1.374, -0.2329), (-0.8265, 1.423, -0.2329), (0.4569, 1.554, -0.2329), (0.3176, 1.617, -0.2329), (0.4262, 1.389, -0.2329), (0.281, 1.739, -0.2329), (0.4303, 1.665, -0.2329), (0.4639, 1.525, -0.2329), (0.3778, 1.471, -0.2329), (0.3446, 1.527, -0.2329), (-0.3814, 1.053, 0.0), (-0.3702, 0.6174, 0.0), (-0.483, 0.5107, 0.0), (-0.4605, 0.91, 0.0), (-0.4196, 0.8075, 0.0), (-0.402, 0.3639, 0.0), (-0.431, 0.4938, 0.0), (-0.4614, 0.3742, 0.0), (-0.4804, 0.1918, 0.0), (0.01917, 0.3659, 0.0), (0.1095, -0.07765, 0.0), (0.05295, 0.2127, 0.0), (0.03711, 0.05167, 0.0), (0.01336, -0.05918, 0.0), (0.04239, -0.1225, 0.0), (-1.046, 0.5806, 0.0), (-0.9476, 0.592, 0.0), (-1.154, 0.4939, 0.0), (-1.077, 0.6296, 0.0), (-0.8783, 0.7364, 0.0), (-0.7859, 0.5959, 0.0), (-0.7009, 0.3955, 0.0), (-0.7403, 0.4552, 0.0)], [], [(22, 79, 80, 2), (20, 84, 86, 85, 6), (18, 67, 64), (16, 17, 15, 74, 78, 77, 76, 75, 73), (12, 13, 17, 16), (8, 9, 19, 66, 67, 18), (4, 83, 84, 20), (0, 81, 82, 79, 22), (33, 44, 41), (40, 38, 28, 31), (31, 39, 40), (24, 25, 62, 63, 57, 43, 45), (36, 37, 29, 32), (24, 45, 47, 42), (24, 42, 34, 37, 36), (27, 30, 40, 39), (30, 61, 58, 38, 40), (42, 47, 45, 46, 48), (48, 46, 33, 49, 51, 52), (45, 43, 44, 46), (46, 44, 33), (41, 44, 43, 26), (26, 43, 57, 59), (52, 51, 49, 50), (50, 35, 55, 52), (55, 35, 34, 42, 48, 52, 53, 54), (54, 53, 52, 55), (58, 61, 62), (62, 25, 58), (59, 57, 56, 60), (60, 56, 30, 27), (57, 63, 62, 61, 56), (56, 61, 30), (64, 67, 68, 66, 70, 65, 10), (65, 70, 69), (66, 68, 67), (69, 72, 71, 66, 19, 11), (66, 71, 72, 69, 70), (73, 75, 76, 77, 78, 74, 14), (80, 79, 23, 3), (79, 82, 81, 1, 23), (85, 86, 84, 21, 7), (84, 83, 5, 21)])
_uv = me_plane_008.uv_layers.new(name='UVMap')
_uv.uv.foreach_set('vector', [0.0, 0.5, 0.7833, 0.5, 0.7666, 1.0, 0.0, 1.0, 0.0, 0.5, 0.5102, 0.5, 0.6401, 0.7869, 0.6968, 1.0, 0.0, 1.0, 0.0, 0.5, 0.146, 0.5, 0.0, 0.7413, 0.0, 0.5, 1.0, 0.5, 1.0, 1.0, 0.6511, 1.0, 0.7184, 0.7333, 0.6239, 0.6179, 0.4576, 0.7124, 0.2105, 0.7753, 0.0, 0.641, 0.0, 0.0, 1.0, 0.0, 1.0, 0.5, 0.0, 0.5, 0.0, 0.0, 1.0, 0.0, 1.0, 0.5, 0.4734, 0.6704, 0.146, 0.5, 0.0, 0.5, 0.0, 0.0, 0.3646, 0.0, 0.5102, 0.5, 0.0, 0.5, 0.0, 0.0, 0.9239, 0.0, 0.7335, 0.3101, 0.7833, 0.5, 0.0, 0.5, 0.0, 0.5, 0.3007, 0.5, 0.0, 0.7748, 1.0, 0.5, 0.8012, 0.02122, 1.0, 0.0, 1.0, 0.5, 1.0, 0.5, 1.0, 1.0, 1.0, 0.5, 0.0, 0.1067, 0.6024, 0.04244, 0.7533, 0.2161, 0.7445, 0.3395, 0.811, 0.5, 0.5265, 0.5, 0.0, 0.2431, 0.0, 0.1067, 0.0, 0.1067, 0.0, 0.1067, 0.0, 0.1067, 0.0, 0.1067, 0.0, 0.2431, 0.0, 0.1369, 0.0, 0.1067, 0.0, 0.1067, 0.0, 0.1067, 0.0, 0.1067, 0.0, 0.1067, 0.0, 0.1067, 1.0, 1.0, 1.0, 0.5, 1.0, 0.5, 1.0, 1.0, 1.0, 0.5, 0.9461, 0.438, 0.6849, 0.03363, 0.8012, 0.02122, 1.0, 0.5, 0.0, 0.1067, 0.0, 0.1369, 0.0, 0.2431, 0.0, 0.3044, 0.0, 0.2242, 0.0, 0.2242, 0.0, 0.3044, 0.0, 0.5, 0.0, 0.5, 0.0, 0.4573, 0.0, 0.4136, 0.0, 0.2431, 0.5265, 0.5, 0.3007, 0.5, 0.0, 0.3044, 0.0, 0.3044, 0.3007, 0.5, 0.0, 0.5, 0.0, 0.7748, 0.3007, 0.5, 0.5265, 0.5, 0.0, 1.0, 0.0, 1.0, 0.5265, 0.5, 0.811, 0.5, 0.4583, 1.0, 0.0, 0.4136, 0.0, 0.4573, 0.0, 0.5, 0.0, 0.5, 0.0, 0.5, 0.0, 0.5, 0.0, 0.3501, 0.0, 0.4136, 0.0, 0.3501, 0.0, 0.5, 0.0, 0.1067, 0.0, 0.1067, 0.0, 0.2242, 0.0, 0.4136, 0.0, 0.393, 0.0, 0.3062, 0.0, 0.3062, 0.0, 0.393, 0.0, 0.4136, 0.0, 0.3501, 0.6849, 0.03363, 0.9461, 0.438, 0.7533, 0.2161, 0.7533, 0.2161, 0.6024, 0.04244, 0.6849, 0.03363, 0.4583, 1.0, 0.811, 0.5, 0.9656, 0.5, 0.7638, 1.0, 0.7638, 1.0, 0.9656, 0.5, 1.0, 0.5, 1.0, 1.0, 0.811, 0.5, 0.7445, 0.3395, 0.7533, 0.2161, 0.9461, 0.438, 0.9656, 0.5, 0.9656, 0.5, 0.9461, 0.438, 1.0, 0.5, 0.0, 0.7413, 0.146, 0.5, 0.2147, 0.7115, 0.4734, 0.6704, 0.4805, 0.8215, 0.3608, 1.0, 0.0, 1.0, 0.3608, 1.0, 0.4805, 0.8215, 0.5882, 1.0, 0.4734, 0.6704, 0.2147, 0.7115, 0.146, 0.5, 0.5882, 1.0, 0.7459, 0.7755, 0.5874, 0.7604, 0.4734, 0.6704, 1.0, 0.5, 1.0, 1.0, 0.4734, 0.6704, 0.5874, 0.7604, 0.7459, 0.7755, 0.5882, 1.0, 0.4805, 0.8215, 0.0, 0.641, 0.2105, 0.7753, 0.4576, 0.7124, 0.6239, 0.6179, 0.7184, 0.7333, 0.6511, 1.0, 0.0, 1.0, 0.7666, 1.0, 0.7833, 0.5, 1.0, 0.5, 1.0, 1.0, 0.7833, 0.5, 0.7335, 0.3101, 0.9239, 0.0, 1.0, 0.0, 1.0, 0.5, 0.6968, 1.0, 0.6401, 0.7869, 0.5102, 0.5, 1.0, 0.5, 1.0, 1.0, 0.5102, 0.5, 0.3646, 0.0, 1.0, 0.0, 1.0, 0.5])
_ca = me_plane_008.color_attributes.new('Col', 'BYTE_COLOR', 'CORNER')
_ca.data.foreach_set('color', [0.02029, 1.0, 0.5841, 1.0, 0.02029, 1.0, 0.5841, 1.0, 0.02029, 1.0, 0.5841, 1.0, 0.02029, 1.0, 0.5841, 1.0, 0.2961, 0.0, 0.03434, 1.0, 0.2961, 0.0, 0.03434, 1.0, 0.2961, 0.0, 0.03434, 1.0, 0.2961, 0.0, 0.03434, 1.0, 0.2961, 0.0, 0.03434, 1.0, 0.02029, 1.0, 0.5841, 1.0, 0.02029, 1.0, 0.5841, 1.0, 0.02029, 1.0, 0.5841, 1.0, 0.02029, 1.0, 0.5841, 1.0, 0.02029, 1.0, 0.5841, 1.0, 0.02029, 1.0, 0.5841, 1.0, 0.02029, 1.0, 0.5841, 1.0, 0.02029, 1.0, 0.5841, 1.0, 0.02029, 1.0, 0.5841, 1.0, 0.02029, 1.0, 0.5841, 1.0, 0.02029, 1.0, 0.5841, 1.0, 0.02029, 1.0, 0.5841, 1.0, 0.02029, 1.0, 0.5841, 1.0, 0.02029, 1.0, 0.5841, 1.0, 0.02029, 1.0, 0.5841, 1.0, 0.02029, 1.0, 0.5841, 1.0, 0.02029, 1.0, 0.5841, 1.0, 0.02029, 1.0, 0.5841, 1.0, 0.02029, 1.0, 0.5841, 1.0, 0.02029, 1.0, 0.5841, 1.0, 0.02029, 1.0, 0.5841, 1.0, 0.02029, 1.0, 0.5841, 1.0, 0.2961, 0.0, 0.03434, 1.0, 0.2961, 0.0, 0.03434, 1.0, 0.2961, 0.0, 0.03434, 1.0, 0.2961, 0.0, 0.03434, 1.0, 0.02029, 1.0, 0.5841, 1.0, 0.02029, 1.0, 0.5841, 1.0, 0.02029, 1.0, 0.5841, 1.0, 0.02029, 1.0, 0.5841, 1.0, 0.02029, 1.0, 0.5841, 1.0, 0.02029, 1.0, 0.5841, 1.0, 0.02029, 1.0, 0.5841, 1.0, 0.02029, 1.0, 0.5841, 1.0, 0.02029, 1.0, 0.5841, 1.0, 0.02029, 1.0, 0.5841, 1.0, 0.02029, 1.0, 0.5841, 1.0, 0.02029, 1.0, 0.5841, 1.0, 0.02029, 1.0, 0.5841, 1.0, 0.02029, 1.0, 0.5841, 1.0, 0.02029, 1.0, 0.5841, 1.0, 0.02029, 1.0, 0.5841, 1.0, 0.02029, 1.0, 0.5841, 1.0, 0.02029, 1.0, 0.5841, 1.0, 0.02029, 1.0, 0.5841, 1.0, 0.02029, 1.0, 0.5841, 1.0, 0.02029, 1.0, 0.5841, 1.0, 0.02029, 1.0, 0.5841, 1.0, 0.02029, 1.0, 0.5841, 1.0, 0.02029, 1.0, 0.5841, 1.0, 0.02029, 1.0, 0.5841, 1.0, 0.02029, 1.0, 0.5841, 1.0, 0.02029, 1.0, 0.5841, 1.0, 0.02029, 1.0, 0.5841, 1.0, 0.02029, 1.0, 0.5841, 1.0, 0.02029, 1.0, 0.5841, 1.0, 0.02029, 1.0, 0.5841, 1.0, 0.02029, 1.0, 0.5841, 1.0, 0.02029, 1.0, 0.5841, 1.0, 0.02029, 1.0, 0.5841, 1.0, 0.02029, 1.0, 0.5841, 1.0, 0.02029, 1.0, 0.5841, 1.0, 0.02029, 1.0, 0.5841, 1.0, 0.02029, 1.0, 0.5841, 1.0, 0.02029, 1.0, 0.5841, 1.0, 0.02029, 1.0, 0.5841, 1.0, 0.02029, 1.0, 0.5841, 1.0, 0.02029, 1.0, 0.5841, 1.0, 0.02029, 1.0, 0.5841, 1.0, 0.02029, 1.0, 0.5841, 1.0, 0.2961, 0.0, 0.03434, 1.0, 0.2961, 0.0, 0.03434, 1.0, 0.2961, 0.0, 0.03434, 1.0, 0.2961, 0.0, 0.03434, 1.0, 0.2961, 0.0, 0.03434, 1.0, 0.02029, 1.0, 0.5841, 1.0, 0.02029, 1.0, 0.5841, 1.0, 0.02029, 1.0, 0.5841, 1.0, 0.02029, 1.0, 0.5841, 1.0, 0.02029, 1.0, 0.5841, 1.0, 0.02029, 1.0, 0.5841, 1.0, 0.2961, 0.0, 0.03434, 1.0, 0.2961, 0.0, 0.03434, 1.0, 0.2961, 0.0, 0.03434, 1.0, 0.2961, 0.0, 0.03434, 1.0, 0.02029, 1.0, 0.5841, 1.0, 0.02029, 1.0, 0.5841, 1.0, 0.02029, 1.0, 0.5841, 1.0, 0.2961, 0.0, 0.03434, 1.0, 0.2961, 0.0, 0.03434, 1.0, 0.2961, 0.0, 0.03434, 1.0, 0.2961, 0.0, 0.03434, 1.0, 0.02029, 1.0, 0.5841, 1.0, 0.02029, 1.0, 0.5841, 1.0, 0.02029, 1.0, 0.5841, 1.0, 0.02029, 1.0, 0.5841, 1.0, 0.2961, 0.0, 0.03434, 1.0, 0.2961, 0.0, 0.03434, 1.0, 0.2961, 0.0, 0.03434, 1.0, 0.2961, 0.0, 0.03434, 1.0, 0.02029, 1.0, 0.5841, 1.0, 0.02029, 1.0, 0.5841, 1.0, 0.02029, 1.0, 0.5841, 1.0, 0.02029, 1.0, 0.5841, 1.0, 0.02029, 1.0, 0.5841, 1.0, 0.02029, 1.0, 0.5841, 1.0, 0.02029, 1.0, 0.5841, 1.0, 0.02029, 1.0, 0.5841, 1.0, 0.02029, 1.0, 0.5841, 1.0, 0.02029, 1.0, 0.5841, 1.0, 0.02029, 1.0, 0.5841, 1.0, 0.02029, 1.0, 0.5841, 1.0, 0.02029, 1.0, 0.5841, 1.0, 0.02029, 1.0, 0.5841, 1.0, 0.02029, 1.0, 0.5841, 1.0, 0.02029, 1.0, 0.5841, 1.0, 0.2961, 0.0, 0.03434, 1.0, 0.2961, 0.0, 0.03434, 1.0, 0.2961, 0.0, 0.03434, 1.0, 0.02029, 1.0, 0.5841, 1.0, 0.02029, 1.0, 0.5841, 1.0, 0.02029, 1.0, 0.5841, 1.0, 0.2961, 0.0, 0.03434, 1.0, 0.2961, 0.0, 0.03434, 1.0, 0.2961, 0.0, 0.03434, 1.0, 0.2961, 0.0, 0.03434, 1.0, 0.02029, 1.0, 0.5841, 1.0, 0.02029, 1.0, 0.5841, 1.0, 0.02029, 1.0, 0.5841, 1.0, 0.02029, 1.0, 0.5841, 1.0, 0.2961, 0.0, 0.03434, 1.0, 0.2961, 0.0, 0.03434, 1.0, 0.2961, 0.0, 0.03434, 1.0, 0.2961, 0.0, 0.03434, 1.0, 0.2961, 0.0, 0.03434, 1.0, 0.02029, 1.0, 0.5841, 1.0, 0.02029, 1.0, 0.5841, 1.0, 0.02029, 1.0, 0.5841, 1.0, 0.2961, 0.0, 0.03434, 1.0, 0.2961, 0.0, 0.03434, 1.0, 0.2961, 0.0, 0.03434, 1.0, 0.2961, 0.0, 0.03434, 1.0, 0.2961, 0.0, 0.03434, 1.0, 0.2961, 0.0, 0.03434, 1.0, 0.2961, 0.0, 0.03434, 1.0, 0.02029, 1.0, 0.5841, 1.0, 0.02029, 1.0, 0.5841, 1.0, 0.02029, 1.0, 0.5841, 1.0, 0.02029, 1.0, 0.5841, 1.0, 0.02029, 1.0, 0.5841, 1.0, 0.02029, 1.0, 0.5841, 1.0, 0.02029, 1.0, 0.5841, 1.0, 0.02029, 1.0, 0.5841, 1.0, 0.02029, 1.0, 0.5841, 1.0, 0.02029, 1.0, 0.5841, 1.0, 0.02029, 1.0, 0.5841, 1.0, 0.02029, 1.0, 0.5841, 1.0, 0.2961, 0.0, 0.03434, 1.0, 0.2961, 0.0, 0.03434, 1.0, 0.2961, 0.0, 0.03434, 1.0, 0.2961, 0.0, 0.03434, 1.0, 0.2961, 0.0, 0.03434, 1.0, 0.2961, 0.0, 0.03434, 1.0, 0.2961, 0.0, 0.03434, 1.0, 0.2961, 0.0, 0.03434, 1.0, 0.2961, 0.0, 0.03434, 1.0, 0.2961, 0.0, 0.03434, 1.0, 0.2961, 0.0, 0.03434, 1.0, 0.2961, 0.0, 0.03434, 1.0, 0.2961, 0.0, 0.03434, 1.0, 0.2961, 0.0, 0.03434, 1.0, 0.2961, 0.0, 0.03434, 1.0, 0.2961, 0.0, 0.03434, 1.0, 0.2961, 0.0, 0.03434, 1.0, 0.2961, 0.0, 0.03434, 1.0, 0.2961, 0.0, 0.03434, 1.0, 0.2961, 0.0, 0.03434, 1.0, 0.2961, 0.0, 0.03434, 1.0, 0.02029, 1.0, 0.5841, 1.0, 0.02029, 1.0, 0.5841, 1.0, 0.02029, 1.0, 0.5841, 1.0, 0.02029, 1.0, 0.5841, 1.0, 0.02029, 1.0, 0.5841, 1.0, 0.02029, 1.0, 0.5841, 1.0, 0.02029, 1.0, 0.5841, 1.0, 0.02029, 1.0, 0.5841, 1.0, 0.02029, 1.0, 0.5841, 1.0])
me_plane_008.use_remesh_fix_poles = True
me_plane_008.use_remesh_preserve_attributes = False
me_plane_008.use_mirror_vertex_groups = False
me_plane_008.use_paint_bone_selection = False
me_plane_008.use_paint_mask = True
me_plane_008.update()
me_plane_001 = bpy.data.meshes.new('Plane.001')
me_plane_001.from_pydata([(0.7003, -7.387, -0.2336), (0.9563, -7.387, -0.2349), (-0.1081, -2.265, -0.2308), (-0.115, -2.947, -0.2308), (0.04408, -2.914, -0.2308), (0.06481, -1.22, -0.2308), (-0.0943, -1.254, -0.2308), (0.2442, -3.905, -0.2313), (0.5003, -3.905, -0.2326), (0.5068, -2.265, -0.2326), (0.5198, -1.197, -0.2326), (0.2649, -1.197, -0.2313), (0.2511, -2.265, -0.2313), (0.05099, -2.265, -0.2308), (0.9685, -1.787, -0.2349), (0.9746, -1.197, -0.2349), (0.7198, -1.197, -0.2336), (0.7068, -2.265, -0.2336), (-0.1012, -1.787, -0.2308), (0.5133, -1.787, -0.2326), (0.258, -1.787, -0.2313), (0.0579, -1.787, -0.2308), (0.9624, -2.265, -0.2349), (0.7133, -1.787, -0.2336)], [], [(19, 10, 11, 20), (21, 5, 6, 18), (14, 15, 16, 23), (1, 22, 17, 0), (22, 14, 23, 17), (4, 13, 2, 3), (13, 21, 18, 2), (8, 9, 12, 7), (9, 19, 20, 12)])
_uv = me_plane_001.uv_layers.new(name='UVMap')
_uv.uv.foreach_set('vector', [0.6098, 0.4863, 0.6099, 0.4864, 0.8901, 0.7098, 0.8902, 0.7099, 1.0, 0.7974, 1.0, 0.7974, 1.0, 0.7974, 1.0, 0.7974, 0.1098, 0.08758, 0.1099, 0.08766, 0.3901, 0.3111, 0.3902, 0.3111, 0.1096, 0.08743, 0.1097, 0.0875, 0.3903, 0.3112, 0.3904, 0.3113, 0.1097, 0.0875, 0.1098, 0.08758, 0.3902, 0.3111, 0.3903, 0.3112, 1.0, 0.7974, 1.0, 0.7974, 1.0, 0.7974, 1.0, 0.7974, 1.0, 0.7974, 1.0, 0.7974, 1.0, 0.7974, 1.0, 0.7974, 0.6096, 0.4861, 0.6097, 0.4862, 0.8903, 0.7099, 0.8904, 0.71, 0.6097, 0.4862, 0.6098, 0.4863, 0.8902, 0.7099, 0.8903, 0.7099])
_ca = me_plane_001.color_attributes.new('Col', 'BYTE_COLOR', 'CORNER')
_ca.data.foreach_set('color', [0.4233, 0.01229, 0.6038, 1.0, 0.4233, 0.01229, 0.6038, 1.0, 0.4233, 0.01229, 0.6038, 1.0, 0.4233, 0.01229, 0.6038, 1.0, 0.4233, 0.01229, 0.6038, 1.0, 0.4233, 0.01229, 0.6038, 1.0, 0.4233, 0.01229, 0.6038, 1.0, 0.4233, 0.01229, 0.6038, 1.0, 0.4233, 0.01229, 0.6038, 1.0, 0.4233, 0.01229, 0.6038, 1.0, 0.4233, 0.01229, 0.6038, 1.0, 0.4233, 0.01229, 0.6038, 1.0, 0.4233, 0.01229, 0.6038, 1.0, 0.4233, 0.01229, 0.6038, 1.0, 0.4233, 0.01229, 0.6038, 1.0, 0.4233, 0.01229, 0.6038, 1.0, 0.4233, 0.01229, 0.6038, 1.0, 0.4233, 0.01229, 0.6038, 1.0, 0.4233, 0.01229, 0.6038, 1.0, 0.4233, 0.01229, 0.6038, 1.0, 0.4233, 0.01229, 0.6038, 1.0, 0.4233, 0.01229, 0.6038, 1.0, 0.4233, 0.01229, 0.6038, 1.0, 0.4233, 0.01229, 0.6038, 1.0, 0.4233, 0.01229, 0.6038, 1.0, 0.4233, 0.01229, 0.6038, 1.0, 0.4233, 0.01229, 0.6038, 1.0, 0.4233, 0.01229, 0.6038, 1.0, 0.4233, 0.01229, 0.6038, 1.0, 0.4233, 0.01229, 0.6038, 1.0, 0.4233, 0.01229, 0.6038, 1.0, 0.4233, 0.01229, 0.6038, 1.0, 0.4233, 0.01229, 0.6038, 1.0, 0.4233, 0.01229, 0.6038, 1.0, 0.4233, 0.01229, 0.6038, 1.0, 0.4233, 0.01229, 0.6038, 1.0])
me_plane_001.use_remesh_fix_poles = True
me_plane_001.use_remesh_preserve_attributes = False
me_plane_001.use_mirror_vertex_groups = False
me_plane_001.use_paint_bone_selection = False
me_plane_001.use_paint_mask = True
me_plane_001.update()
me_plane_005 = bpy.data.meshes.new('Plane.005')
me_plane_005.from_pydata([(0.7003, -7.387, -0.2336), (0.9563, -7.387, -0.2349), (-0.1081, -2.265, -0.2308), (-0.115, -2.947, -0.2308), (0.04408, -2.914, -0.2308), (0.06481, -1.22, -0.2308), (-0.0943, -1.254, -0.2308), (0.2442, -3.905, -0.2313), (0.5003, -3.905, -0.2326), (0.5068, -2.265, -0.2326), (0.5198, -1.197, -0.2326), (0.2649, -1.197, -0.2313), (0.2511, -2.265, -0.2313), (0.05099, -2.265, -0.2308), (0.9685, -1.787, -0.2349), (0.9746, -1.197, -0.2349), (0.7198, -1.197, -0.2336), (0.7068, -2.265, -0.2336), (-0.1012, -1.787, -0.2308), (0.5133, -1.787, -0.2326), (0.258, -1.787, -0.2313), (0.0579, -1.787, -0.2308), (0.9624, -2.265, -0.2349), (0.7133, -1.787, -0.2336)], [], [(19, 10, 11, 20), (21, 5, 6, 18), (14, 15, 16, 23), (1, 22, 17, 0), (22, 14, 23, 17), (4, 13, 2, 3), (13, 21, 18, 2), (8, 9, 12, 7), (9, 19, 20, 12)])
_uv = me_plane_005.uv_layers.new(name='UVMap')
_uv.uv.foreach_set('vector', [0.6098, 0.4863, 0.6099, 0.4864, 0.8901, 0.7098, 0.8902, 0.7099, 1.0, 0.7974, 1.0, 0.7974, 1.0, 0.7974, 1.0, 0.7974, 0.1098, 0.08758, 0.1099, 0.08766, 0.3901, 0.3111, 0.3902, 0.3111, 0.1096, 0.08743, 0.1097, 0.0875, 0.3903, 0.3112, 0.3904, 0.3113, 0.1097, 0.0875, 0.1098, 0.08758, 0.3902, 0.3111, 0.3903, 0.3112, 1.0, 0.7974, 1.0, 0.7974, 1.0, 0.7974, 1.0, 0.7974, 1.0, 0.7974, 1.0, 0.7974, 1.0, 0.7974, 1.0, 0.7974, 0.6096, 0.4861, 0.6097, 0.4862, 0.8903, 0.7099, 0.8904, 0.71, 0.6097, 0.4862, 0.6098, 0.4863, 0.8902, 0.7099, 0.8903, 0.7099])
_ca = me_plane_005.color_attributes.new('Col', 'BYTE_COLOR', 'CORNER')
_ca.data.foreach_set('color', [0.01161, 0.5333, 0.314, 1.0, 0.01161, 0.5333, 0.314, 1.0, 0.01161, 0.5333, 0.314, 1.0, 0.01161, 0.5333, 0.314, 1.0, 0.01161, 0.5333, 0.314, 1.0, 0.01161, 0.5333, 0.314, 1.0, 0.01161, 0.5333, 0.314, 1.0, 0.01161, 0.5333, 0.314, 1.0, 0.01161, 0.5333, 0.314, 1.0, 0.01161, 0.5333, 0.314, 1.0, 0.01161, 0.5333, 0.314, 1.0, 0.01161, 0.5333, 0.314, 1.0, 0.01161, 0.5333, 0.314, 1.0, 0.01161, 0.5333, 0.314, 1.0, 0.01161, 0.5333, 0.314, 1.0, 0.01161, 0.5333, 0.314, 1.0, 0.01161, 0.5333, 0.314, 1.0, 0.01161, 0.5333, 0.314, 1.0, 0.01161, 0.5333, 0.314, 1.0, 0.01161, 0.5333, 0.314, 1.0, 0.01161, 0.5333, 0.314, 1.0, 0.01161, 0.5333, 0.314, 1.0, 0.01161, 0.5333, 0.314, 1.0, 0.01161, 0.5333, 0.314, 1.0, 0.01161, 0.5333, 0.314, 1.0, 0.01161, 0.5333, 0.314, 1.0, 0.01161, 0.5333, 0.314, 1.0, 0.01161, 0.5333, 0.314, 1.0, 0.01161, 0.5333, 0.314, 1.0, 0.01161, 0.5333, 0.314, 1.0, 0.01161, 0.5333, 0.314, 1.0, 0.01161, 0.5333, 0.314, 1.0, 0.01161, 0.5333, 0.314, 1.0, 0.01161, 0.5333, 0.314, 1.0, 0.01161, 0.5333, 0.314, 1.0, 0.01161, 0.5333, 0.314, 1.0])
me_plane_005.use_remesh_fix_poles = True
me_plane_005.use_remesh_preserve_attributes = False
me_plane_005.use_mirror_vertex_groups = False
me_plane_005.use_paint_bone_selection = False
me_plane_005.use_paint_mask = True
me_plane_005.update()
me_plane_009 = bpy.data.meshes.new('Plane.009')
me_plane_009.from_pydata([(1.003, -0.931, -0.03606), (1.008, -0.02536, -0.03606), (0.7303, -0.02536, -0.03468), (0.7258, -0.931, -0.03468)], [], [(3, 0, 1, 2)])
_uv = me_plane_009.uv_layers.new(name='UVMap')
_uv.uv.foreach_set('vector', [0.3953, 0.3152, 0.1047, 0.08352, 0.1047, 0.08351, 0.3953, 0.3152])
_ca = me_plane_009.color_attributes.new('Col', 'BYTE_COLOR', 'CORNER')
_ca.data.foreach_set('color', [0.02029, 1.0, 0.5841, 1.0, 0.02029, 1.0, 0.5841, 1.0, 0.02029, 1.0, 0.5841, 1.0, 0.02029, 1.0, 0.5841, 1.0])
me_plane_009.use_remesh_fix_poles = True
me_plane_009.use_remesh_preserve_attributes = False
me_plane_009.use_mirror_vertex_groups = False
me_plane_009.update()
me_plane_010 = bpy.data.meshes.new('Plane.010')
me_plane_010.from_pydata([(0.2528, -0.02536, -0.03231), (0.2484, -0.931, -0.03231), (0.5303, -0.02536, -0.03369), (0.5258, -0.931, -0.03369), (0.3915, -0.02536, -0.033), (0.3871, -1.051, -0.033)], [], [(5, 3, 2, 4), (1, 5, 4, 0)])
_uv = me_plane_010.uv_layers.new(name='UVMap')
_uv.uv.foreach_set('vector', [0.75, 0.5981, 0.6047, 0.4822, 0.6047, 0.4822, 0.75, 0.5981, 0.8953, 0.7139, 0.75, 0.5981, 0.75, 0.5981, 0.8953, 0.7139])
_ca = me_plane_010.color_attributes.new('Col', 'BYTE_COLOR', 'CORNER')
_ca.data.foreach_set('color', [0.02029, 1.0, 0.5841, 1.0, 0.02029, 1.0, 0.5841, 1.0, 0.02029, 1.0, 0.5841, 1.0, 0.02029, 1.0, 0.5841, 1.0, 0.02029, 1.0, 0.5841, 1.0, 0.02029, 1.0, 0.5841, 1.0, 0.02029, 1.0, 0.5841, 1.0, 0.02029, 1.0, 0.5841, 1.0])
me_plane_010.use_remesh_fix_poles = True
me_plane_010.use_remesh_preserve_attributes = False
me_plane_010.use_mirror_vertex_groups = False
me_plane_010.update()
me_plane_011 = bpy.data.meshes.new('Plane.011')
me_plane_011.from_pydata([(3.289, -0.3762, -0.03583), (3.609, 0.2018, -0.03583), (3.45, 0.2891, -0.03492), (3.13, -0.2889, -0.03492), (3.192, -0.2709, -0.03515), (3.271, -0.3141, -0.0356), (3.515, 0.1245, -0.0356), (3.436, 0.1677, -0.03515), (3.47, 0.1377, -0.03537), (3.218, -0.3187, -0.03537), (3.138, -0.4635, -0.03537), (3.53, 0.2454, -0.03537), (3.196, -0.3581, -0.03537), (3.414, 0.2232, -0.03492), (3.489, 0.1711, -0.03537), (3.573, 0.1359, -0.03583)], [], [(9, 5, 6, 8), (10, 0, 12), (0, 15, 6, 5), (11, 2, 13, 14), (1, 11, 14, 15), (3, 10, 12), (4, 9, 8, 7), (12, 0, 5, 9), (12, 9, 4, 3), (15, 14, 8, 6), (14, 13, 7, 8), (13, 3, 4, 7)])
_uv = me_plane_011.uv_layers.new(name='UVMap')
_uv.uv.foreach_set('vector', [0.25, 0.1994, 0.178, 0.142, 0.178, 0.1419, 0.25, 0.1994, 0.25, 0.1994, 0.1047, 0.08352, 0.25, 0.1994, 0.1047, 0.08352, 0.1047, 0.08351, 0.178, 0.1419, 0.178, 0.142, 0.25, 0.1994, 0.3953, 0.3152, 0.3953, 0.3152, 0.25, 0.1994, 0.1047, 0.08351, 0.25, 0.1994, 0.25, 0.1994, 0.1047, 0.08351, 0.3953, 0.3152, 0.25, 0.1994, 0.25, 0.1994, 0.322, 0.2568, 0.25, 0.1994, 0.25, 0.1994, 0.322, 0.2568, 0.25, 0.1994, 0.1047, 0.08352, 0.178, 0.142, 0.25, 0.1994, 0.25, 0.1994, 0.25, 0.1994, 0.322, 0.2568, 0.3953, 0.3152, 0.1047, 0.08351, 0.25, 0.1994, 0.25, 0.1994, 0.178, 0.1419, 0.25, 0.1994, 0.3953, 0.3152, 0.322, 0.2568, 0.25, 0.1994, 0.3953, 0.3152, 0.3953, 0.3152, 0.322, 0.2568, 0.322, 0.2568])
_ca = me_plane_011.color_attributes.new('Col', 'BYTE_COLOR', 'CORNER')
_ca.data.foreach_set('color', [0.7231, 0.03955, 1.0, 1.0, 0.7231, 0.03955, 1.0, 1.0, 0.7231, 0.03955, 1.0, 1.0, 0.7231, 0.03955, 1.0, 1.0, 0.1329, 0.1329, 0.1329, 1.0, 0.1329, 0.1329, 0.1329, 1.0, 0.1329, 0.1329, 0.1329, 1.0, 0.521, 0.521, 0.521, 1.0, 0.521, 0.521, 0.521, 1.0, 0.521, 0.521, 0.521, 1.0, 0.521, 0.521, 0.521, 1.0, 0.1329, 0.1329, 0.1329, 1.0, 0.1329, 0.1329, 0.1329, 1.0, 0.1329, 0.1329, 0.1329, 1.0, 0.1329, 0.1329, 0.1329, 1.0, 0.1329, 0.1329, 0.1329, 1.0, 0.1329, 0.1329, 0.1329, 1.0, 0.1329, 0.1329, 0.1329, 1.0, 0.1329, 0.1329, 0.1329, 1.0, 0.1329, 0.1329, 0.1329, 1.0, 0.1329, 0.1329, 0.1329, 1.0, 0.1329, 0.1329, 0.1329, 1.0, 0.7231, 0.03955, 1.0, 1.0, 0.7231, 0.03955, 1.0, 1.0, 0.7231, 0.03955, 1.0, 1.0, 0.7231, 0.03955, 1.0, 1.0, 0.521, 0.521, 0.521, 1.0, 0.521, 0.521, 0.521, 1.0, 0.521, 0.521, 0.521, 1.0, 0.521, 0.521, 0.521, 1.0, 0.521, 0.521, 0.521, 1.0, 0.521, 0.521, 0.521, 1.0, 0.521, 0.521, 0.521, 1.0, 0.521, 0.521, 0.521, 1.0, 0.521, 0.521, 0.521, 1.0, 0.521, 0.521, 0.521, 1.0, 0.521, 0.521, 0.521, 1.0, 0.521, 0.521, 0.521, 1.0, 0.521, 0.521, 0.521, 1.0, 0.521, 0.521, 0.521, 1.0, 0.521, 0.521, 0.521, 1.0, 0.521, 0.521, 0.521, 1.0, 0.521, 0.521, 0.521, 1.0, 0.521, 0.521, 0.521, 1.0, 0.521, 0.521, 0.521, 1.0, 0.521, 0.521, 0.521, 1.0])
me_plane_011.use_remesh_fix_poles = True
me_plane_011.use_remesh_preserve_attributes = False
me_plane_011.use_mirror_vertex_groups = False
me_plane_011.use_paint_bone_selection = False
me_plane_011.use_paint_mask = True
me_plane_011.update()
me_plane_012 = bpy.data.meshes.new('Plane.012')
me_plane_012.from_pydata([(3.289, -0.3762, -0.03583), (3.609, 0.2018, -0.03583), (3.45, 0.2891, -0.03492), (3.13, -0.2889, -0.03492), (3.192, -0.2709, -0.03515), (3.271, -0.3141, -0.0356), (3.515, 0.1245, -0.0356), (3.436, 0.1677, -0.03515), (3.47, 0.1377, -0.03537), (3.218, -0.3187, -0.03537), (3.138, -0.4635, -0.03537), (3.53, 0.2454, -0.03537), (3.196, -0.3581, -0.03537), (3.414, 0.2232, -0.03492), (3.489, 0.1711, -0.03537), (3.573, 0.1359, -0.03583)], [], [(9, 5, 6, 8), (10, 0, 12), (0, 15, 6, 5), (11, 2, 13, 14), (1, 11, 14, 15), (3, 10, 12), (4, 9, 8, 7), (12, 0, 5, 9), (12, 9, 4, 3), (15, 14, 8, 6), (14, 13, 7, 8), (13, 3, 4, 7)])
_uv = me_plane_012.uv_layers.new(name='UVMap')
_uv.uv.foreach_set('vector', [0.25, 0.1994, 0.178, 0.142, 0.178, 0.1419, 0.25, 0.1994, 0.25, 0.1994, 0.1047, 0.08352, 0.25, 0.1994, 0.1047, 0.08352, 0.1047, 0.08351, 0.178, 0.1419, 0.178, 0.142, 0.25, 0.1994, 0.3953, 0.3152, 0.3953, 0.3152, 0.25, 0.1994, 0.1047, 0.08351, 0.25, 0.1994, 0.25, 0.1994, 0.1047, 0.08351, 0.3953, 0.3152, 0.25, 0.1994, 0.25, 0.1994, 0.322, 0.2568, 0.25, 0.1994, 0.25, 0.1994, 0.322, 0.2568, 0.25, 0.1994, 0.1047, 0.08352, 0.178, 0.142, 0.25, 0.1994, 0.25, 0.1994, 0.25, 0.1994, 0.322, 0.2568, 0.3953, 0.3152, 0.1047, 0.08351, 0.25, 0.1994, 0.25, 0.1994, 0.178, 0.1419, 0.25, 0.1994, 0.3953, 0.3152, 0.322, 0.2568, 0.25, 0.1994, 0.3953, 0.3152, 0.3953, 0.3152, 0.322, 0.2568, 0.322, 0.2568])
_ca = me_plane_012.color_attributes.new('Col', 'BYTE_COLOR', 'CORNER')
_ca.data.foreach_set('color', [0.02029, 1.0, 0.5841, 1.0, 0.02029, 1.0, 0.5841, 1.0, 0.02029, 1.0, 0.5841, 1.0, 0.02029, 1.0, 0.5841, 1.0, 0.1329, 0.1329, 0.1329, 1.0, 0.1329, 0.1329, 0.1329, 1.0, 0.1329, 0.1329, 0.1329, 1.0, 0.521, 0.521, 0.521, 1.0, 0.521, 0.521, 0.521, 1.0, 0.521, 0.521, 0.521, 1.0, 0.521, 0.521, 0.521, 1.0, 0.1329, 0.1329, 0.1329, 1.0, 0.1329, 0.1329, 0.1329, 1.0, 0.1329, 0.1329, 0.1329, 1.0, 0.1329, 0.1329, 0.1329, 1.0, 0.1329, 0.1329, 0.1329, 1.0, 0.1329, 0.1329, 0.1329, 1.0, 0.1329, 0.1329, 0.1329, 1.0, 0.1329, 0.1329, 0.1329, 1.0, 0.1329, 0.1329, 0.1329, 1.0, 0.1329, 0.1329, 0.1329, 1.0, 0.1329, 0.1329, 0.1329, 1.0, 0.7231, 0.03955, 1.0, 1.0, 0.7231, 0.03955, 1.0, 1.0, 0.7231, 0.03955, 1.0, 1.0, 0.7231, 0.03955, 1.0, 1.0, 0.521, 0.521, 0.521, 1.0, 0.521, 0.521, 0.521, 1.0, 0.521, 0.521, 0.521, 1.0, 0.521, 0.521, 0.521, 1.0, 0.521, 0.521, 0.521, 1.0, 0.521, 0.521, 0.521, 1.0, 0.521, 0.521, 0.521, 1.0, 0.521, 0.521, 0.521, 1.0, 0.521, 0.521, 0.521, 1.0, 0.521, 0.521, 0.521, 1.0, 0.521, 0.521, 0.521, 1.0, 0.521, 0.521, 0.521, 1.0, 0.521, 0.521, 0.521, 1.0, 0.521, 0.521, 0.521, 1.0, 0.521, 0.521, 0.521, 1.0, 0.521, 0.521, 0.521, 1.0, 0.521, 0.521, 0.521, 1.0, 0.521, 0.521, 0.521, 1.0, 0.521, 0.521, 0.521, 1.0, 0.521, 0.521, 0.521, 1.0])
me_plane_012.use_remesh_fix_poles = True
me_plane_012.use_remesh_preserve_attributes = False
me_plane_012.use_mirror_vertex_groups = False
me_plane_012.use_paint_bone_selection = False
me_plane_012.use_paint_mask = True
me_plane_012.update()
arm_armature = bpy.data.armatures.new('Armature')  # bones are not reproduced

# ---- objects
ob_gun = bpy.data.objects.new('gun', me_plane_002)
ob_hand_healthy = bpy.data.objects.new('hand_healthy', me_plane_003)
ob_chamber_2 = bpy.data.objects.new('chamber_2', me_plane_004)
ob_chamber_bullet_b_pink = bpy.data.objects.new('chamber_bullet_b_pink', me_plane_006)
ob_chamber_bullet_a_pink = bpy.data.objects.new('chamber_bullet_a_pink', me_plane_007)
ob_hand_hurt = bpy.data.objects.new('hand_hurt', me_plane_008)
ob_armature = bpy.data.objects.new('Armature', arm_armature)
ob_indicator_pink = bpy.data.objects.new('indicator_pink', me_plane_001)
ob_indicator_cyan = bpy.data.objects.new('indicator_cyan', me_plane_005)
ob_chamber_bullet_b_cyan = bpy.data.objects.new('chamber_bullet_b_cyan', me_plane_009)
ob_chamber_bullet_a_cyan = bpy.data.objects.new('chamber_bullet_a_cyan', me_plane_010)
ob_bullet_pink = bpy.data.objects.new('bullet_pink', me_plane_011)
ob_bullet_cyan = bpy.data.objects.new('bullet_cyan', me_plane_012)

# ---- transforms, parenting, visibility, modifiers, constraints
ob_gun.parent = ob_armature
ob_gun.location = (0.0, 0.0, 0.0)
ob_gun.lineart.crease_threshold = 0.0
_vg = ob_gun.vertex_groups.new(name='o')
_vg.add([0, 1, 2, 3, 4, 5, 6, 7, 8, 9, 10, 11, 12, 13, 14, 15, 16, 17, 18, 19, 20, 21, 22, 23, 24, 25, 26, 27, 28, 29, 30, 31, 32, 33, 34, 35, 36, 37, 38, 39, 40, 41, 42, 43, 44, 45, 46, 47, 48, 49, 50, 51, 52, 53, 54, 55, 56, 57, 58, 59, 60, 61, 62, 63, 64, 65, 66, 67, 68, 69, 70, 71, 72, 73, 74, 75, 76, 77, 78, 79, 80, 81, 82, 83, 84, 85, 86, 87, 88, 89, 90, 91, 92, 93, 94, 95, 96, 97, 98, 99, 100, 101, 102, 103, 104, 105, 106, 107, 108, 109, 110, 111, 112, 113, 114, 115, 116, 117, 118, 119, 120, 121, 122, 123, 124, 125, 126, 127, 128, 129, 130, 131, 132, 133, 134, 135, 136, 137, 138, 139, 140, 141, 142, 143, 144, 145, 146, 147, 148, 149], 1.0, 'REPLACE')
_vg = ob_gun.vertex_groups.new(name='bullet')
_m = ob_gun.modifiers.new('Armature', 'ARMATURE')
_m.object = ob_armature
ob_hand_healthy.parent = ob_armature
ob_hand_healthy.location = (0.0, 0.0, 0.0)
ob_hand_healthy.lineart.crease_threshold = 0.0
_vg = ob_hand_healthy.vertex_groups.new(name='finger')
_vg.add([12, 13, 14, 15, 16, 17], 1.0, 'REPLACE')
_vg = ob_hand_healthy.vertex_groups.new(name='o')
_vg.add([0, 1, 2, 3, 4, 5, 6, 7, 8, 9, 10, 11, 18, 19, 20, 21, 22, 23, 24, 25, 26, 27, 28, 29, 30, 31, 32, 33, 34, 35, 36, 37, 38, 39, 40], 1.0, 'REPLACE')
_m = ob_hand_healthy.modifiers.new('Armature', 'ARMATURE')
_m.object = ob_armature
ob_chamber_2.parent = ob_armature
ob_chamber_2.location = (0.0, 0.0, 0.0)
ob_chamber_2.lineart.crease_threshold = 0.0
_vg = ob_chamber_2.vertex_groups.new(name='o')
_vg.add([0, 1, 2, 3, 4, 5, 6, 7, 8, 9, 10, 11, 12, 13, 14, 15, 16, 17, 18, 19, 20, 21, 22, 23, 24, 25, 26, 27], 1.0, 'REPLACE')
_m = ob_chamber_2.modifiers.new('Armature', 'ARMATURE')
_m.object = ob_armature
ob_chamber_bullet_b_pink.parent = ob_chamber_2
ob_chamber_bullet_b_pink.location = (0.0, 0.0, -0.0371)
ob_chamber_bullet_b_pink.lineart.crease_threshold = 0.0
_vg = ob_chamber_bullet_b_pink.vertex_groups.new(name='o')
_vg.add([0, 1, 2, 3], 1.0, 'REPLACE')
_m = ob_chamber_bullet_b_pink.modifiers.new('Armature', 'ARMATURE')
_m.object = ob_armature
ob_chamber_bullet_a_pink.parent = ob_chamber_2
ob_chamber_bullet_a_pink.location = (0.0, 0.0, -0.0371)
ob_chamber_bullet_a_pink.lineart.crease_threshold = 0.0
_vg = ob_chamber_bullet_a_pink.vertex_groups.new(name='o')
_vg.add([0, 1, 2, 3, 4, 5], 1.0, 'REPLACE')
_m = ob_chamber_bullet_a_pink.modifiers.new('Armature', 'ARMATURE')
_m.object = ob_armature
ob_hand_hurt.parent = ob_armature
ob_hand_hurt.location = (0.0, 0.0, 0.0)
ob_hand_hurt.lineart.crease_threshold = 0.0
_vg = ob_hand_hurt.vertex_groups.new(name='finger')
_vg.add([12, 13, 14, 15, 16, 17, 73, 74, 75, 76, 77, 78], 1.0, 'REPLACE')
_vg = ob_hand_hurt.vertex_groups.new(name='o')
_vg.add([0, 1, 2, 3, 4, 5, 6, 7, 8, 9, 10, 11, 18, 19, 20, 21, 22, 23, 24, 25, 26, 27, 28, 29, 30, 31, 32, 33, 34, 35, 36, 37, 38, 39, 40, 41, 42, 43, 44, 45, 46, 47, 48, 49, 50, 51, 52, 53, 54, 55, 56, 57, 58, 59, 60, 61, 62, 63, 64, 65, 66, 67, 68, 69, 70, 71, 72, 79, 80, 81, 82, 83, 84, 85, 86], 1.0, 'REPLACE')
_m = ob_hand_hurt.modifiers.new('Armature', 'ARMATURE')
_m.object = ob_armature
ob_armature.location = (0.0, 0.0, 0.0)
ob_armature.lineart.crease_threshold = 0.0
ob_indicator_pink.parent = ob_armature
ob_indicator_pink.location = (0.0, 0.0, 0.0)
ob_indicator_pink.lineart.crease_threshold = 0.0
_vg = ob_indicator_pink.vertex_groups.new(name='o')
_vg.add([0, 1, 2, 3, 4, 5, 6, 7, 8, 9, 10, 11, 12, 13, 14, 15, 16, 17, 18, 19, 20, 21, 22, 23], 1.0, 'REPLACE')
_vg = ob_indicator_pink.vertex_groups.new(name='bullet')
_m = ob_indicator_pink.modifiers.new('Armature', 'ARMATURE')
_m.object = ob_armature
ob_indicator_cyan.parent = ob_armature
ob_indicator_cyan.location = (0.0, 0.0, 0.0)
ob_indicator_cyan.lineart.crease_threshold = 0.0
_vg = ob_indicator_cyan.vertex_groups.new(name='o')
_vg.add([0, 1, 2, 3, 4, 5, 6, 7, 8, 9, 10, 11, 12, 13, 14, 15, 16, 17, 18, 19, 20, 21, 22, 23], 1.0, 'REPLACE')
_vg = ob_indicator_cyan.vertex_groups.new(name='bullet')
_m = ob_indicator_cyan.modifiers.new('Armature', 'ARMATURE')
_m.object = ob_armature
ob_chamber_bullet_b_cyan.parent = ob_chamber_2
ob_chamber_bullet_b_cyan.location = (0.0, 0.0, -0.00631)
ob_chamber_bullet_b_cyan.lineart.crease_threshold = 0.0
_vg = ob_chamber_bullet_b_cyan.vertex_groups.new(name='o')
_vg.add([0, 1, 2, 3], 1.0, 'REPLACE')
_m = ob_chamber_bullet_b_cyan.modifiers.new('Armature', 'ARMATURE')
_m.object = ob_armature
ob_chamber_bullet_a_cyan.parent = ob_chamber_2
ob_chamber_bullet_a_cyan.location = (0.0, 0.0, -0.00631)
ob_chamber_bullet_a_cyan.lineart.crease_threshold = 0.0
_vg = ob_chamber_bullet_a_cyan.vertex_groups.new(name='o')
_vg.add([0, 1, 2, 3, 4, 5], 1.0, 'REPLACE')
_m = ob_chamber_bullet_a_cyan.modifiers.new('Armature', 'ARMATURE')
_m.object = ob_armature
ob_bullet_pink.parent = ob_armature
ob_bullet_pink.location = (0.0, 0.0, 0.0)
ob_bullet_pink.lineart.crease_threshold = 0.0
_vg = ob_bullet_pink.vertex_groups.new(name='o')
_vg = ob_bullet_pink.vertex_groups.new(name='bullet')
_vg.add([0, 1, 2, 3, 4, 5, 6, 7, 8, 9, 10, 11, 12, 13, 14, 15], 1.0, 'REPLACE')
_m = ob_bullet_pink.modifiers.new('Armature', 'ARMATURE')
_m.object = ob_armature
ob_bullet_cyan.parent = ob_armature
ob_bullet_cyan.location = (0.0, 0.0, 0.0)
ob_bullet_cyan.lineart.crease_threshold = 0.0
_vg = ob_bullet_cyan.vertex_groups.new(name='o')
_vg = ob_bullet_cyan.vertex_groups.new(name='bullet')
_vg.add([0, 1, 2, 3, 4, 5, 6, 7, 8, 9, 10, 11, 12, 13, 14, 15], 1.0, 'REPLACE')
_m = ob_bullet_cyan.modifiers.new('Armature', 'ARMATURE')
_m.object = ob_armature

# ---- collection membership
col_collection.objects.link(ob_gun)
col_collection.objects.link(ob_hand_healthy)
col_collection.objects.link(ob_chamber_2)
col_collection.objects.link(ob_chamber_bullet_b_pink)
col_collection.objects.link(ob_chamber_bullet_a_pink)
col_collection.objects.link(ob_hand_hurt)
col_collection.objects.link(ob_armature)
col_collection.objects.link(ob_indicator_pink)
col_collection.objects.link(ob_indicator_cyan)
col_collection.objects.link(ob_chamber_bullet_b_cyan)
col_collection.objects.link(ob_chamber_bullet_a_cyan)
col_collection.objects.link(ob_bullet_pink)
col_collection.objects.link(ob_bullet_cyan)

# ---- scene / render settings (as saved in the file)
scene.frame_start = 1; scene.frame_end = 250; scene.frame_set(24)
scene.render.engine = 'BLENDER_EEVEE_NEXT'
scene.cycles.use_denoising = False
scene.cycles.samples = 128
scene.cycles.sampling_pattern = 'TABULATED_SOBOL'
scene.cycles.use_adaptive_sampling = False
scene.cycles.use_light_tree = False
scene.view_settings.view_transform = 'Filmic'
bpy.context.view_layer.update()

# ---- added for rendering (the .blend has no active camera and no usable light): camera, sun
cam_auto = bpy.data.cameras.new('AutoCamera')
cam_auto.lens = 50.0
cam_auto.sensor_width = 36.0
cam_auto.clip_end = 1000.0
ob_auto_camera = bpy.data.objects.new('AutoCamera', cam_auto)
scene.collection.objects.link(ob_auto_camera)
ob_auto_camera.location = (13.1, -20.775, 10.2145)
ob_auto_camera.rotation_euler = (1.09748, -7.21219e-08, 0.694738)
scene.camera = ob_auto_camera
light_auto_sun = bpy.data.lights.new('AutoSun', 'SUN')
light_auto_sun.energy = 3.0
light_auto_sun.angle = 0.0523599
ob_auto_sun = bpy.data.objects.new('AutoSun', light_auto_sun)
scene.collection.objects.link(ob_auto_sun)
ob_auto_sun.rotation_euler = (0.872665, 0.174533, 0.523599)
bpy.context.view_layer.update()
